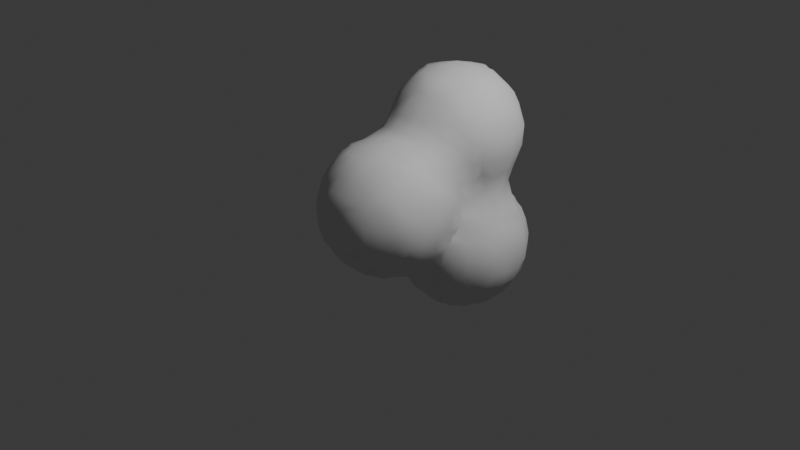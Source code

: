 # Source: SmokeMesh.blend  (saved by Blender 4.0.36; exported with 4.5.12 LTS)
import bpy
from mathutils import Matrix  # noqa: F401  (used for matrix-valued properties, if any)

bpy.ops.wm.read_factory_settings(use_empty=True)
scene = bpy.context.scene
scene.name = 'Scene'

# ---- collections
col_collection = bpy.data.collections.new('Collection'); scene.collection.children.link(col_collection)

# ---- world
world_world = bpy.data.worlds.new('World'); scene.world = world_world
world_world.use_nodes = True; world_world.node_tree.nodes.clear()
_N = world_world.node_tree.nodes; _L = world_world.node_tree.links
n0 = _N.new('ShaderNodeOutputWorld'); n0.name = 'World Output'; n0.location = (300, 300)
n1 = _N.new('ShaderNodeBackground'); n1.name = 'Background'; n1.location = (10, 300)
n1.inputs[0].default_value = (0.05088, 0.05088, 0.05088, 1.0)
_L.new(n1.outputs[0], n0.inputs[0])
n0.is_active_output = True
world_world.color = (0.05088, 0.05088, 0.05088)
world_world.use_sun_shadow = False
world_world.sun_shadow_jitter_overblur = 0.0

# ---- cameras
cam_camera = bpy.data.cameras.new('Camera')
cam_camera.clip_end = 100.0
cam_camera.ortho_scale = 7.314

# ---- lights
light_light = bpy.data.lights.new('Light', 'POINT')
light_light.transmission_factor = 0.0
light_light.use_soft_falloff = False
light_light.energy = 1000.0
light_light.shadow_soft_size = 0.1
light_light.shadow_maximum_resolution = 0.006
light_light.use_absolute_resolution = True

# ---- meshes
me_icosphere_001 = bpy.data.meshes.new('Icosphere.001')
me_icosphere_001.from_pydata([(-0.2084, -1.607, -0.8104), (-0.2378, -1.617, -0.7016), (-0.2543, -1.627, -0.5012), (-0.2304, -1.62, -0.3591), (-0.1002, -1.613, -0.8234), (-0.1002, -1.648, -0.7016), (-0.1002, -1.662, -0.5012), (-0.1002, -1.628, -0.3374), (-0.4017, -0.005531, -1.605), (-0.2303, -0.4263, -1.63), (-0.2662, -0.3007, -1.671), (-0.2057, -0.04072, -1.808), (-0.2988, -0.08995, -1.703), (-0.1002, -0.4688, -1.672), (-0.05753, -0.2636, -1.82), (-0.1147, -0.3185, -1.777), (-0.1147, -0.1046, -1.829), (-0.1912, -0.1744, -1.801), (-0.6118, -1.232, -0.8236), (-0.6345, -1.267, -0.7016), (-0.6397, -1.269, -0.5012), (-0.6187, -1.235, -0.3569), (-0.6304, -1.103, -0.8587), (-0.6849, -1.103, -0.7016), (-0.6987, -1.103, -0.5012), (-0.6428, -1.105, -0.2943), (-0.6132, -1.04, -0.1839), (-0.6367, -0.9021, -0.8698), (-0.6939, -0.9021, -0.7016), (-0.7082, -0.9021, -0.5012), (-0.6482, -0.885, -0.282), (-0.6132, -0.9405, -0.1839), (-0.6201, -0.7446, -0.8384), (-0.641, -0.6873, -0.7111), (-0.6455, -0.6825, -0.4838), (-0.6276, -0.7366, -0.3364), (-0.6111, -0.5866, -0.6506), (-0.6111, -0.5866, -0.539), (-0.6168, -0.2496, -0.2358), (-0.6396, -0.2841, -0.1002), (-0.6337, -0.1002, -0.2771), (-0.6889, -0.1002, -0.1002), (-0.4463, -1.436, -0.856), (-0.4792, -1.471, -0.7016), (-0.4782, -1.477, -0.5012), (-0.4416, -1.44, -0.3007), (-0.4112, -1.41, -0.1925), (-0.4419, -1.259, -1.05), (-0.5109, -1.312, -0.9066), (-0.5794, -1.367, -0.7016), (-0.5785, -1.369, -0.5012), (-0.547, -1.302, -0.2943), (-0.4503, -1.303, -0.1496), (-0.475, -1.103, -1.086), (-0.5753, -1.103, -0.959), (-0.5901, -1.174, -0.2232), (-0.5058, -1.113, -0.09542), (-0.4803, -0.9021, -1.091), (-0.5806, -0.9021, -0.97), (-0.6002, -0.8068, -0.2028), (-0.5358, -0.885, -0.1103), (-0.4583, -0.7016, -1.073), (-0.5647, -0.6873, -0.9039), (-0.5974, -0.611, -0.7842), (-0.6006, -0.603, -0.4054), (-0.5877, -0.6825, -0.282), (-0.5036, -0.7016, -0.1002), (-0.4198, -0.4359, -1.264), (-0.4355, -0.5021, -1.106), (-0.4948, -0.5012, -0.9021), (-0.5536, -0.5124, -0.7111), (-0.563, -0.5124, -0.4838), (-0.5576, -0.5012, -0.3007), (-0.544, -0.5012, -0.1002), (-0.4278, -0.2634, -1.456), (-0.4552, -0.3184, -1.32), (-0.4803, -0.3007, -1.103), (-0.4572, -0.3007, -0.9021), (-0.4588, -0.3007, -0.7016), (-0.4989, -0.3007, -0.5012), (-0.5693, -0.3101, -0.3018), (-0.5945, -0.3844, -0.1002), (-0.4389, -0.0835, -1.515), (-0.5159, -0.1002, -1.303), (-0.5268, -0.1002, -1.103), (-0.4792, -0.1002, -0.9021), (-0.4428, -0.1002, -0.7016), (-0.5099, -0.1002, -0.5012), (-0.5889, -0.1002, -0.3773), (-0.2528, -1.435, -1.034), (-0.2974, -1.502, -0.9001), (-0.3381, -1.571, -0.7016), (-0.3546, -1.577, -0.5012), (-0.2986, -1.545, -0.2956), (-0.3007, -1.449, -0.1496), (-0.218, -1.213, -1.207), (-0.3022, -1.303, -1.109), (-0.3864, -1.393, -0.9897), (-0.3143, -1.317, -0.04365), (-0.2588, -1.103, -1.219), (-0.359, -1.103, -1.186), (-0.3901, -1.186, -0.006972), (-0.2728, -0.9021, -1.223), (-0.373, -0.9021, -1.192), (-0.2637, -0.7016, -1.26), (-0.3639, -0.7016, -1.173), (-0.2715, -0.4696, -1.503), (-0.3238, -0.5184, -1.333), (-0.3822, -0.5696, -1.175), (-0.3722, -0.3184, -1.515), (-0.399, -0.397, -1.397), (-0.392, -0.1392, -1.589), (-0.1002, -1.457, -1.062), (-0.1002, -1.558, -0.9236), (-0.1002, -1.586, -0.2372), (-0.1002, -1.486, -0.1055), (-0.1002, -1.234, -1.215), (-0.1002, -1.334, -1.162), (-0.1002, -1.395, -0.005224), (-0.1002, -1.103, -1.252), (-0.1002, -0.9021, -1.285), (-0.06591, -0.6519, -1.468), (-0.1197, -0.7119, -1.358), (-0.1197, -0.5752, -1.522), (-0.1996, -0.6008, -1.402), (-0.6397, -0.2734, 0.1002), (-0.617, -0.2353, 0.2356), (-0.6957, -0.1002, 0.1002), (-0.6366, -0.09283, 0.3017), (-0.608, -0.02107, 0.4099), (-0.4214, -1.053, 0.01469), (-0.42, -0.9021, 0.01418), (-0.4199, -0.7016, 0.03561), (-0.4811, -0.5131, 0.1061), (-0.4456, -0.4472, 0.3007), (-0.4109, -0.4094, 0.4092), (-0.5862, -0.3736, 0.1002), (-0.5463, -0.3016, 0.3017), (-0.4453, -0.3007, 0.447), (-0.5837, -0.1547, 0.3692), (-0.4956, -0.08781, 0.4988), (-0.4075, -0.0209, 0.6057), (-0.2565, -1.259, 0.02513), (-0.3143, -1.113, 0.04547), (-0.3007, -0.9021, 0.07384), (-0.3091, -0.7048, 0.1348), (-0.2478, -0.6401, 0.2607), (-0.3815, -0.5878, 0.1769), (-0.3091, -0.5557, 0.3168), (-0.3007, -0.4543, 0.4514), (-0.3072, -0.312, 0.5534), (-0.2447, -0.2527, 0.62), (-0.3784, -0.1545, 0.5877), (-0.3072, -0.09273, 0.6305), (-0.1002, -1.295, 0.04285), (-0.1002, -1.103, 0.1095), (-0.1002, -0.9021, 0.1403), (-0.1002, -0.7701, 0.1738), (-0.1002, -0.6699, 0.2899), (-0.1002, -0.5943, 0.3902), (-0.09615, -0.4781, 0.5166), (-0.02661, -0.4053, 0.6049), (-0.1603, -0.3863, 0.5937), (-0.09615, -0.312, 0.6303), (-0.1002, -0.1002, 0.6887), (-0.4017, 0.003149, -1.605), (-0.2057, 0.0242, -1.808), (-0.2952, 0.08049, -1.7), (-0.251, 0.2653, -1.661), (-0.1036, 0.0947, -1.826), (-0.1727, 0.1578, -1.794), (-0.03904, 0.2226, -1.814), (-0.1183, 0.3108, -1.718), (-0.06395, 0.4375, -1.643), (-0.6337, 0.1002, -0.2771), (-0.6889, 0.1002, -0.1002), (-0.6168, 0.2487, -0.2358), (-0.6396, 0.2834, -0.1002), (-0.4337, 0.08208, -1.506), (-0.5064, 0.1002, -1.303), (-0.5168, 0.1002, -1.103), (-0.4524, 0.1164, -0.8852), (-0.4235, 0.1164, -0.6954), (-0.5033, 0.1002, -0.5012), (-0.5889, 0.1002, -0.3773), (-0.4191, 0.2468, -1.442), (-0.4451, 0.283, -1.303), (-0.4484, 0.2797, -1.103), (-0.4235, 0.2424, -0.9408), (-0.402, 0.2024, -0.6244), (-0.4398, 0.2818, -0.4891), (-0.5543, 0.3096, -0.3018), (-0.5927, 0.3836, -0.1002), (-0.4145, 0.4123, -0.4143), (-0.4549, 0.4458, -0.3007), (-0.478, 0.5102, -0.08983), (-0.4073, 0.6062, -0.01608), (-0.3846, 0.1368, -1.575), (-0.3983, 0.194, -0.8071), (-0.3983, 0.194, -0.7581), (-0.3194, 0.3229, -1.521), (-0.3895, 0.3832, -1.303), (-0.3862, 0.38, -1.103), (-0.3626, 0.3058, -0.8852), (-0.3351, 0.2818, -0.6954), (-0.3376, 0.336, -0.548), (-0.2542, 0.4398, -1.468), (-0.2892, 0.4749, -1.303), (-0.2859, 0.4794, -1.103), (-0.2548, 0.4477, -0.9021), (-0.2204, 0.4156, -0.7016), (-0.2827, 0.4415, -0.4891), (-0.3023, 0.5495, -0.3074), (-0.3702, 0.583, -0.1497), (-0.2365, 0.6188, -0.2451), (-0.3023, 0.6317, -0.08983), (-0.1976, 0.399, -1.601), (-0.1055, 0.5055, -1.509), (-0.1466, 0.5751, -1.303), (-0.1592, 0.5796, -1.103), (-0.09827, 0.5498, -0.8999), (-0.1002, 0.4672, -0.7016), (-0.1002, 0.5017, -0.5012), (-0.1002, 0.5879, -0.377), (-0.01336, 0.607, -1.417), (-0.04633, 0.618, -1.303), (-0.05892, 0.6247, -1.103), (-0.03014, 0.616, -0.9652), (-0.1002, 0.6337, -0.2767), (-0.1002, 0.6902, -0.1002), (-0.6957, 0.1002, 0.1002), (-0.6366, 0.09283, 0.3017), (-0.608, 0.02107, 0.4099), (-0.6397, 0.2734, 0.1002), (-0.617, 0.2353, 0.2356), (-0.5837, 0.1547, 0.3692), (-0.4956, 0.08781, 0.4988), (-0.4075, 0.0209, 0.6057), (-0.5862, 0.3736, 0.1002), (-0.5463, 0.3016, 0.3017), (-0.4453, 0.3007, 0.447), (-0.4727, 0.5103, 0.08999), (-0.4456, 0.4437, 0.3007), (-0.4109, 0.4094, 0.4092), (-0.4073, 0.6062, 0.01634), (-0.3784, 0.1545, 0.5877), (-0.3072, 0.09273, 0.6305), (-0.3072, 0.312, 0.5534), (-0.2447, 0.2527, 0.62), (-0.3758, 0.5832, 0.15), (-0.3057, 0.553, 0.3168), (-0.3007, 0.4543, 0.4514), (-0.3057, 0.6363, 0.08999), (-0.2422, 0.6264, 0.2607), (-0.1002, 0.1002, 0.6887), (-0.1603, 0.3863, 0.5937), (-0.09615, 0.312, 0.6303), (-0.1002, 0.5943, 0.3887), (-0.09615, 0.4781, 0.5166), (-0.02661, 0.4053, 0.6049), (-0.1002, 0.6959, 0.1002), (-0.1002, 0.6394, 0.2884), (0.1002, -1.617, -0.832), (0.1002, -1.653, -0.7016), (0.1002, -1.655, -0.5012), (0.1002, -1.62, -0.3532), (0.2151, -1.612, -0.8219), (0.2453, -1.622, -0.7016), (0.2435, -1.62, -0.5012), (0.2128, -1.609, -0.3801), (0.1528, -0.6047, -1.608), (0.1529, -0.4043, -1.806), (0.08603, -0.502, -1.705), (0.09175, -0.3185, -1.829), (0.01928, -0.3972, -1.803), (0.1002, -0.1002, -1.876), (0.2326, -0.6047, -1.608), (0.2171, -0.4043, -1.806), (0.2917, -0.5005, -1.701), (0.2906, -0.308, -1.828), (0.3508, -0.3796, -1.794), (0.3007, -0.1002, -1.871), (0.5012, -0.4527, -1.651), (0.4323, -0.246, -1.819), (0.4999, -0.308, -1.748), (0.4615, -0.1002, -1.827), (0.5617, -0.1002, -1.781), (0.6079, -0.4079, -1.61), (0.6359, -0.3007, -1.641), (0.6721, -0.1002, -1.68), (0.1002, -1.461, -1.064), (0.1002, -1.561, -0.9322), (0.1002, -1.583, -0.253), (0.1002, -1.483, -0.1137), (0.1002, -1.235, -1.215), (0.1002, -1.335, -1.165), (0.1002, -1.386, -0.01346), (0.1002, -1.103, -1.25), (0.1002, -0.9021, -1.315), (0.09167, -0.6669, -1.522), (0.1002, -0.7811, -1.38), (0.01914, -0.5998, -1.601), (0.2467, -1.44, -1.038), (0.2978, -1.503, -0.9018), (0.3455, -1.568, -0.7016), (0.3437, -1.574, -0.5012), (0.288, -1.539, -0.3082), (0.3007, -1.445, -0.1586), (0.2117, -1.215, -1.207), (0.296, -1.299, -1.104), (0.3804, -1.383, -0.9817), (0.3162, -1.309, -0.04939), (0.2427, -1.103, -1.217), (0.343, -1.103, -1.172), (0.3934, -1.184, -0.004476), (0.3077, -0.9047, -1.254), (0.3792, -0.9733, -1.194), (0.2999, -0.6569, -1.519), (0.3007, -0.7685, -1.356), (0.3663, -0.5966, -1.597), (0.4333, -1.433, -0.848), (0.4625, -1.467, -0.7016), (0.4774, -1.474, -0.5012), (0.4459, -1.436, -0.3007), (0.4085, -1.409, -0.1936), (0.4332, -1.249, -1.037), (0.5001, -1.298, -0.8969), (0.5627, -1.343, -0.7016), (0.5776, -1.364, -0.5012), (0.5473, -1.306, -0.3021), (0.4444, -1.303, -0.1486), (0.469, -1.103, -1.072), (0.5693, -1.103, -0.9497), (0.585, -1.147, -0.2362), (0.498, -1.099, -0.1005), (0.4121, -0.8397, -1.22), (0.4698, -0.9047, -1.117), (0.5788, -0.9021, -0.9561), (0.5939, -0.8475, -0.2162), (0.5237, -0.9095, -0.1179), (0.4479, -0.6351, -1.463), (0.4968, -0.6862, -1.282), (0.5432, -0.7289, -1.103), (0.5795, -0.7691, -0.9543), (0.597, -0.6285, -0.8154), (0.597, -0.6285, -0.7562), (0.601, -0.6025, -0.4101), (0.5806, -0.6822, -0.2901), (0.492, -0.7016, -0.1002), (0.5093, -0.554, -1.519), (0.5816, -0.587, -1.345), (0.597, -0.5884, -0.8154), (0.597, -0.5884, -0.7562), (0.5844, -0.4593, -0.6305), (0.5728, -0.5161, -0.4866), (0.5502, -0.5012, -0.3007), (0.5359, -0.5012, -0.1002), (0.5844, -0.3471, -0.6305), (0.5656, -0.2884, -0.5107), (0.5692, -0.3049, -0.3048), (0.5908, -0.3778, -0.1002), (0.589, -0.1652, -0.4502), (0.589, -0.1652, -0.3743), (0.6063, -1.213, -0.8121), (0.6253, -1.243, -0.7016), (0.6308, -1.264, -0.5012), (0.6136, -1.241, -0.3698), (0.6248, -1.103, -0.8494), (0.6725, -1.103, -0.7016), (0.6778, -1.103, -0.5012), (0.6263, -1.089, -0.3021), (0.6046, -1.014, -0.1965), (0.6266, -0.9021, -0.8558), (0.6799, -0.9021, -0.7016), (0.6893, -0.9021, -0.5012), (0.631, -0.9095, -0.2901), (0.6046, -0.9812, -0.1965), (0.6037, -0.6037, -1.211), (0.6167, -0.6287, -1.103), (0.6141, -0.6988, -0.8848), (0.6278, -0.6978, -0.6943), (0.6355, -0.6822, -0.4866), (0.6215, -0.7361, -0.3498), (0.6434, -0.4455, -1.503), (0.6698, -0.5126, -1.288), (0.7064, -0.5012, -1.103), (0.6603, -0.5134, -0.8902), (0.6139, -0.5238, -0.6934), (0.6036, -0.5929, -0.5438), (0.7389, -0.2947, -1.495), (0.7855, -0.3626, -1.303), (0.7913, -0.3753, -1.103), (0.7595, -0.3049, -0.9034), (0.647, -0.2884, -0.699), (0.6049, -0.2134, -0.5839), (0.6161, -0.2409, -0.2407), (0.6391, -0.2776, -0.1002), (0.7723, -0.1002, -1.551), (0.7842, -0.1002, -0.8388), (0.6967, -0.1002, -0.7016), (0.6167, -0.09911, -0.5107), (0.6373, -0.09911, -0.3048), (0.6951, -0.1002, -0.1002), (0.8103, -0.2239, -1.422), (0.8292, -0.2623, -1.303), (0.8321, -0.2751, -1.103), (0.8142, -0.2409, -0.971), (0.8238, -0.1002, -1.451), (0.8667, -0.1002, -1.303), (0.8681, -0.1002, -1.103), (0.8252, -0.1002, -0.939), (0.1002, -1.285, 0.04139), (0.1002, -1.103, 0.1077), (0.1002, -0.9021, 0.1371), (0.1002, -0.7652, 0.171), (0.1002, -0.665, 0.2787), (0.1002, -0.5879, 0.3789), (0.09095, -0.473, 0.5131), (0.01794, -0.4053, 0.6049), (0.1516, -0.3768, 0.5879), (0.09095, -0.3063, 0.6291), (0.1002, -0.1002, 0.6891), (0.2597, -1.246, 0.02318), (0.3162, -1.112, 0.0406), (0.3007, -0.9021, 0.06433), (0.3065, -0.7009, 0.1308), (0.2435, -0.6336, 0.2457), (0.3771, -0.5877, 0.1767), (0.3065, -0.5524, 0.3078), (0.3007, -0.4501, 0.4501), (0.3105, -0.3063, 0.5555), (0.2503, -0.2432, 0.6181), (0.3839, -0.165, 0.593), (0.3105, -0.09902, 0.6315), (0.411, -1.051, 0.009018), (0.4097, -0.9021, 0.007834), (0.4173, -0.7016, 0.03333), (0.4863, -0.513, 0.106), (0.4549, -0.4493, 0.3007), (0.4145, -0.4123, 0.4131), (0.5927, -0.3836, 0.1002), (0.5543, -0.3096, 0.3018), (0.4487, -0.3007, 0.4539), (0.5889, -0.1002, 0.3773), (0.475, -0.09902, 0.5162), (0.4074, -0.0314, 0.6068), (0.6396, -0.2834, 0.1002), (0.6168, -0.2487, 0.2358), (0.6889, -0.1002, 0.1002), (0.6337, -0.1002, 0.2771), (0.1002, 0.1002, -1.866), (0.1002, 0.2459, -1.822), (0.1002, 0.3461, -1.771), (0.1002, 0.4607, -1.671), (0.3007, 0.1002, -1.859), (0.3007, 0.2413, -1.82), (0.3007, 0.3415, -1.767), (0.3007, 0.4593, -1.667), (0.449, 0.1002, -1.821), (0.5492, 0.1002, -1.771), (0.4156, 0.2164, -1.811), (0.4968, 0.2966, -1.702), (0.4443, 0.4356, -1.637), (0.6638, 0.1002, -1.671), (0.6299, 0.2433, -1.634), (0.1002, 0.561, -1.531), (0.1002, 0.5798, -0.8468), (0.1002, 0.4957, -0.7016), (0.1002, 0.5092, -0.5012), (0.1002, 0.5934, -0.3887), (0.1002, 0.6132, -1.43), (0.1002, 0.6493, -1.303), (0.1002, 0.659, -1.103), (0.1002, 0.6228, -0.9471), (0.1002, 0.6394, -0.2884), (0.1002, 0.6959, -0.1002), (0.3543, 0.3901, -0.6161), (0.3543, 0.3901, -0.5697), (0.3007, 0.5596, -1.531), (0.3007, 0.5722, -0.8698), (0.2928, 0.4606, -0.6904), (0.2928, 0.4481, -0.5022), (0.3057, 0.5547, -0.3168), (0.3758, 0.5832, -0.15), (0.3007, 0.6134, -1.431), (0.3007, 0.6468, -1.303), (0.3007, 0.6467, -1.103), (0.3007, 0.6133, -0.97), (0.2422, 0.6264, -0.2607), (0.3057, 0.6363, -0.08999), (0.5923, 0.1776, -0.6124), (0.5847, 0.1568, -0.5012), (0.5883, 0.1652, -0.3754), (0.578, 0.3769, -1.579), (0.5987, 0.3986, -0.8049), (0.5287, 0.3275, -0.6811), (0.4764, 0.3142, -0.5022), (0.5517, 0.3016, -0.3055), (0.5862, 0.3736, -0.1002), (0.4942, 0.4978, -1.498), (0.5348, 0.5582, -1.303), (0.5306, 0.5624, -1.103), (0.5018, 0.5042, -0.9003), (0.4651, 0.4427, -0.7498), (0.4153, 0.4134, -0.4361), (0.449, 0.4467, -0.3007), (0.4727, 0.5103, -0.08999), (0.4105, 0.6074, -1.417), (0.4346, 0.6155, -1.303), (0.4304, 0.6124, -1.103), (0.4049, 0.6033, -0.9958), (0.4073, 0.6062, -0.01634), (0.7712, 0.1188, -1.511), (0.8011, 0.1981, -1.401), (0.7776, 0.1002, -0.8544), (0.6702, 0.1065, -0.6882), (0.6178, 0.0566, -0.5012), (0.6377, 0.09912, -0.3055), (0.6957, 0.1002, -0.1002), (0.6741, 0.3063, -1.509), (0.763, 0.3005, -1.322), (0.7645, 0.3353, -1.103), (0.7091, 0.306, -0.8984), (0.6423, 0.265, -0.746), (0.617, 0.2353, -0.2418), (0.6397, 0.2734, -0.1002), (0.628, 0.4263, -1.445), (0.6536, 0.4579, -1.303), (0.6642, 0.4622, -1.103), (0.6422, 0.432, -0.9385), (0.8227, 0.06444, -1.449), (0.8443, 0.1188, -1.322), (0.8564, 0.1002, -1.103), (0.819, 0.1002, -0.9546), (0.8225, 0.2336, -1.267), (0.8204, 0.2351, -1.103), (0.8059, 0.2134, -0.9919), (0.1002, 0.1002, 0.6891), (0.1516, 0.3768, 0.5879), (0.09095, 0.3063, 0.6291), (0.1002, 0.5879, 0.377), (0.09095, 0.473, 0.5131), (0.01794, 0.4053, 0.6049), (0.1002, 0.6902, 0.1002), (0.1002, 0.6337, 0.2767), (0.3839, 0.165, 0.593), (0.3105, 0.09902, 0.6315), (0.3105, 0.3063, 0.5555), (0.2503, 0.2432, 0.6181), (0.3702, 0.583, 0.1497), (0.3023, 0.5495, 0.3074), (0.3007, 0.4501, 0.4501), (0.3023, 0.6317, 0.08983), (0.2365, 0.6188, 0.2451), (0.5889, 0.1002, 0.3773), (0.475, 0.09902, 0.5162), (0.4074, 0.0314, 0.6068), (0.5927, 0.3836, 0.1002), (0.5543, 0.3096, 0.3018), (0.4487, 0.3007, 0.4539), (0.478, 0.5102, 0.08983), (0.4549, 0.4458, 0.3007), (0.4145, 0.4123, 0.4131), (0.4073, 0.6062, 0.01608), (0.6889, 0.1002, 0.1002), (0.6337, 0.1002, 0.2771), (0.6396, 0.2834, 0.1002), (0.6168, 0.2487, 0.2358)], [], [(5, 1, 0, 4), (6, 2, 1, 5), (7, 3, 2, 6), (10, 15, 13, 9), (17, 16, 14, 15), (17, 12, 11, 16), (12, 17, 15, 10), (23, 22, 18, 19), (24, 23, 19, 20), (25, 24, 20, 21), (28, 27, 22, 23), (29, 28, 23, 24), (30, 29, 24, 25), (31, 30, 25, 26), (33, 32, 27, 28), (34, 33, 28, 29), (35, 34, 29, 30), (37, 36, 33, 34), (41, 40, 38, 39), (49, 48, 42, 43), (49, 19, 18, 48), (50, 49, 43, 44), (50, 20, 19, 49), (51, 50, 44, 45), (51, 21, 20, 50), (52, 51, 45, 46), (54, 53, 47, 48), (22, 54, 48, 18), (55, 25, 21, 51), (56, 55, 51, 52), (56, 26, 25, 55), (58, 57, 53, 54), (27, 58, 54, 22), (31, 60, 59, 30), (60, 31, 26, 56), (62, 61, 57, 58), (32, 62, 58, 27), (33, 63, 62, 32), (35, 65, 64, 34), (65, 35, 30, 59), (66, 65, 59, 60), (69, 68, 61, 62), (70, 69, 62, 63), (36, 70, 63, 33), (37, 71, 70, 36), (71, 37, 34, 64), (72, 71, 64, 65), (73, 72, 65, 66), (76, 75, 67, 68), (77, 76, 68, 69), (78, 77, 69, 70), (79, 78, 70, 71), (80, 79, 71, 72), (81, 80, 72, 73), (81, 39, 38, 80), (83, 82, 74, 75), (84, 83, 75, 76), (85, 84, 76, 77), (86, 85, 77, 78), (87, 86, 78, 79), (88, 87, 79, 80), (40, 88, 80, 38), (91, 90, 0, 1), (91, 43, 42, 90), (92, 91, 1, 2), (92, 44, 43, 91), (93, 92, 2, 3), (93, 45, 44, 92), (94, 46, 45, 93), (97, 96, 89, 90), (97, 48, 47, 96), (48, 97, 90, 42), (98, 52, 46, 94), (100, 99, 95, 96), (53, 100, 96, 47), (101, 56, 52, 98), (103, 102, 99, 100), (57, 103, 100, 53), (105, 104, 102, 103), (61, 105, 103, 57), (108, 107, 104, 105), (108, 68, 67, 107), (68, 108, 105, 61), (109, 10, 9, 106), (110, 109, 106, 107), (110, 75, 74, 109), (75, 110, 107, 67), (111, 12, 10, 109), (111, 82, 8, 12), (82, 111, 109, 74), (113, 90, 89, 112), (90, 113, 4, 0), (114, 93, 3, 7), (115, 94, 93, 114), (117, 96, 95, 116), (96, 117, 112, 89), (118, 98, 94, 115), (99, 119, 116, 95), (102, 120, 119, 99), (104, 122, 120, 102), (123, 106, 9, 13), (124, 123, 121, 122), (124, 107, 106, 123), (107, 124, 122, 104), (127, 41, 39, 125), (128, 127, 125, 126), (131, 60, 56, 130), (132, 66, 60, 131), (133, 73, 66, 132), (136, 81, 73, 133), (136, 125, 39, 81), (137, 136, 133, 134), (137, 126, 125, 136), (138, 137, 134, 135), (139, 128, 126, 137), (140, 139, 137, 138), (140, 129, 128, 139), (143, 101, 98, 142), (143, 130, 56, 101), (144, 131, 130, 143), (145, 132, 131, 144), (147, 133, 132, 145), (148, 147, 145, 146), (148, 134, 133, 147), (149, 135, 134, 148), (150, 138, 135, 149), (152, 140, 138, 150), (153, 152, 150, 151), (153, 141, 140, 152), (154, 142, 98, 118), (155, 143, 142, 154), (156, 144, 143, 155), (157, 145, 144, 156), (158, 146, 145, 157), (159, 148, 146, 158), (160, 149, 148, 159), (162, 150, 149, 160), (163, 162, 160, 161), (163, 151, 150, 162), (164, 153, 151, 163), (167, 166, 11, 12), (165, 167, 12, 8), (166, 169, 16, 11), (167, 170, 169, 166), (172, 171, 169, 170), (168, 172, 170, 167), (175, 174, 40, 41), (177, 176, 174, 175), (178, 165, 8, 82), (179, 178, 82, 83), (180, 179, 83, 84), (181, 180, 84, 85), (182, 181, 85, 86), (183, 182, 86, 87), (184, 183, 87, 88), (174, 184, 88, 40), (186, 185, 178, 179), (187, 186, 179, 180), (188, 187, 180, 181), (190, 189, 182, 183), (191, 190, 183, 184), (176, 191, 184, 174), (177, 192, 191, 176), (194, 193, 190, 191), (195, 194, 191, 192), (178, 197, 167, 165), (182, 199, 198, 181), (200, 168, 167, 197), (185, 200, 197, 178), (186, 201, 200, 185), (187, 202, 201, 186), (188, 203, 202, 187), (203, 188, 181, 198), (204, 203, 198, 199), (189, 204, 199, 182), (190, 205, 204, 189), (207, 206, 200, 201), (208, 207, 201, 202), (209, 208, 202, 203), (210, 209, 203, 204), (211, 210, 204, 205), (193, 211, 205, 190), (194, 212, 211, 193), (195, 213, 212, 194), (215, 214, 212, 213), (196, 215, 213, 195), (200, 216, 172, 168), (217, 173, 172, 216), (206, 217, 216, 200), (207, 218, 217, 206), (208, 219, 218, 207), (209, 220, 219, 208), (210, 221, 220, 209), (211, 222, 221, 210), (212, 223, 222, 211), (225, 224, 217, 218), (226, 225, 218, 219), (227, 226, 219, 220), (214, 228, 223, 212), (215, 229, 228, 214), (230, 175, 41, 127), (231, 230, 127, 128), (232, 231, 128, 129), (233, 177, 175, 230), (234, 233, 230, 231), (232, 236, 235, 231), (236, 232, 129, 140), (237, 236, 140, 141), (233, 238, 192, 177), (234, 239, 238, 233), (239, 234, 231, 235), (240, 239, 235, 236), (241, 195, 192, 238), (242, 241, 238, 239), (243, 242, 239, 240), (244, 196, 195, 241), (237, 246, 245, 236), (246, 237, 141, 153), (247, 240, 236, 245), (248, 247, 245, 246), (242, 250, 249, 241), (243, 251, 250, 242), (251, 243, 240, 247), (244, 252, 215, 196), (252, 244, 241, 249), (253, 252, 249, 250), (254, 246, 153, 164), (248, 256, 255, 247), (256, 248, 246, 254), (251, 258, 257, 250), (258, 251, 247, 255), (259, 258, 255, 256), (252, 260, 229, 215), (253, 261, 260, 252), (261, 253, 250, 257), (263, 5, 4, 262), (264, 6, 5, 263), (265, 7, 6, 264), (267, 263, 262, 266), (268, 264, 263, 267), (269, 265, 264, 268), (274, 273, 271, 272), (274, 15, 14, 273), (15, 274, 272, 13), (16, 275, 273, 14), (278, 272, 271, 277), (272, 278, 276, 270), (273, 279, 277, 271), (279, 280, 278, 277), (275, 281, 279, 273), (284, 280, 279, 283), (280, 284, 282, 278), (281, 285, 283, 279), (285, 286, 284, 283), (284, 288, 287, 282), (286, 289, 288, 284), (291, 113, 112, 290), (113, 291, 262, 4), (292, 114, 7, 265), (293, 115, 114, 292), (295, 117, 116, 294), (117, 295, 290, 112), (296, 118, 115, 293), (119, 297, 294, 116), (120, 298, 297, 119), (300, 122, 121, 299), (122, 300, 298, 120), (301, 272, 270, 299), (301, 123, 13, 272), (123, 301, 299, 121), (303, 291, 290, 302), (291, 303, 266, 262), (303, 304, 267, 266), (304, 305, 268, 267), (305, 306, 269, 268), (306, 292, 265, 269), (307, 293, 292, 306), (309, 295, 294, 308), (295, 309, 302, 290), (309, 310, 303, 302), (311, 296, 293, 307), (297, 312, 308, 294), (312, 313, 309, 308), (298, 315, 312, 297), (315, 316, 313, 312), (317, 299, 270, 276), (318, 300, 299, 317), (300, 318, 315, 298), (278, 319, 317, 276), (321, 304, 303, 320), (322, 305, 304, 321), (323, 306, 305, 322), (324, 307, 306, 323), (326, 310, 309, 325), (310, 326, 320, 303), (326, 327, 321, 320), (327, 328, 322, 321), (328, 329, 323, 322), (329, 330, 324, 323), (330, 311, 307, 324), (313, 331, 325, 309), (331, 332, 326, 325), (333, 334, 330, 329), (334, 314, 311, 330), (336, 316, 315, 335), (316, 336, 331, 313), (336, 337, 332, 331), (341, 318, 317, 340), (318, 341, 335, 315), (341, 342, 336, 335), (342, 343, 337, 336), (347, 348, 339, 338), (349, 319, 278, 282), (319, 349, 340, 317), (349, 350, 341, 340), (351, 352, 345, 344), (354, 355, 347, 346), (355, 356, 348, 347), (357, 358, 354, 353), (358, 359, 355, 354), (359, 360, 356, 355), (361, 362, 359, 358), (364, 327, 326, 363), (365, 328, 327, 364), (366, 329, 328, 365), (332, 367, 363, 326), (367, 368, 364, 363), (368, 369, 365, 364), (369, 370, 366, 365), (370, 333, 329, 366), (371, 334, 333, 370), (337, 372, 367, 332), (372, 373, 368, 367), (373, 374, 369, 368), (374, 375, 370, 369), (375, 376, 371, 370), (339, 376, 375, 338), (376, 339, 334, 371), (378, 342, 341, 377), (379, 343, 342, 378), (343, 379, 372, 337), (379, 380, 373, 372), (345, 380, 379, 344), (380, 381, 374, 373), (381, 382, 375, 374), (347, 382, 381, 346), (382, 347, 338, 375), (383, 349, 282, 287), (384, 350, 349, 383), (350, 384, 377, 341), (384, 385, 378, 377), (385, 386, 379, 378), (386, 351, 344, 379), (387, 352, 351, 386), (352, 387, 380, 345), (387, 388, 381, 380), (354, 388, 387, 353), (388, 354, 346, 381), (288, 389, 383, 287), (389, 390, 384, 383), (390, 391, 385, 384), (391, 392, 386, 385), (392, 393, 387, 386), (393, 357, 353, 387), (394, 358, 357, 393), (396, 360, 359, 395), (289, 397, 389, 288), (398, 399, 393, 392), (399, 400, 394, 393), (400, 361, 358, 394), (401, 362, 361, 400), (362, 401, 395, 359), (401, 402, 396, 395), (404, 390, 389, 403), (405, 391, 390, 404), (406, 392, 391, 405), (397, 407, 403, 389), (407, 408, 404, 403), (408, 409, 405, 404), (409, 410, 406, 405), (410, 398, 392, 406), (411, 154, 118, 296), (412, 155, 154, 411), (413, 156, 155, 412), (414, 157, 156, 413), (415, 158, 157, 414), (416, 159, 158, 415), (417, 160, 159, 416), (418, 161, 160, 417), (419, 420, 418, 417), (420, 163, 161, 418), (421, 164, 163, 420), (422, 411, 296, 311), (314, 423, 422, 311), (423, 412, 411, 422), (424, 413, 412, 423), (425, 414, 413, 424), (426, 415, 414, 425), (427, 428, 426, 425), (428, 416, 415, 426), (429, 417, 416, 428), (430, 419, 417, 429), (431, 420, 419, 430), (432, 433, 431, 430), (433, 421, 420, 431), (434, 423, 314, 334), (339, 435, 434, 334), (435, 424, 423, 434), (348, 436, 435, 339), (436, 425, 424, 435), (356, 437, 436, 348), (437, 427, 425, 436), (438, 428, 427, 437), (439, 429, 428, 438), (360, 440, 437, 356), (440, 441, 438, 437), (441, 442, 439, 438), (442, 430, 429, 439), (443, 444, 442, 441), (444, 432, 430, 442), (445, 433, 432, 444), (446, 440, 360, 396), (447, 441, 440, 446), (402, 448, 446, 396), (448, 449, 447, 446), (449, 443, 441, 447), (169, 450, 275, 16), (171, 451, 450, 169), (172, 452, 451, 171), (173, 453, 452, 172), (450, 454, 281, 275), (451, 455, 454, 450), (452, 456, 455, 451), (453, 457, 456, 452), (454, 458, 285, 281), (458, 459, 286, 285), (455, 460, 458, 454), (460, 461, 459, 458), (456, 461, 460, 455), (457, 462, 461, 456), (459, 463, 289, 286), (461, 464, 463, 459), (217, 465, 453, 173), (221, 467, 466, 220), (222, 468, 467, 221), (223, 469, 468, 222), (224, 470, 465, 217), (225, 471, 470, 224), (226, 472, 471, 225), (227, 473, 472, 226), (473, 227, 220, 466), (228, 474, 469, 223), (229, 475, 474, 228), (465, 478, 457, 453), (467, 480, 479, 466), (480, 481, 477, 476), (468, 481, 480, 467), (469, 482, 481, 468), (470, 484, 478, 465), (471, 485, 484, 470), (472, 486, 485, 471), (473, 487, 486, 472), (487, 473, 466, 479), (474, 488, 482, 469), (488, 489, 483, 482), (475, 489, 488, 474), (495, 496, 491, 490), (477, 496, 495, 476), (496, 497, 492, 491), (462, 499, 493, 461), (478, 499, 462, 457), (502, 503, 495, 494), (480, 503, 502, 479), (503, 480, 476, 495), (481, 504, 496, 477), (504, 505, 497, 496), (482, 505, 504, 481), (505, 506, 498, 497), (483, 506, 505, 482), (484, 507, 499, 478), (507, 508, 500, 499), (485, 508, 507, 484), (508, 509, 501, 500), (486, 509, 508, 485), (509, 510, 502, 501), (487, 510, 509, 486), (510, 487, 479, 502), (489, 511, 506, 483), (463, 512, 397, 289), (514, 515, 399, 398), (515, 516, 400, 399), (491, 516, 515, 490), (516, 517, 401, 400), (492, 517, 516, 491), (517, 518, 402, 401), (464, 519, 512, 463), (493, 519, 464, 461), (519, 520, 513, 512), (522, 523, 515, 514), (495, 523, 522, 494), (523, 495, 490, 515), (497, 524, 517, 492), (524, 525, 518, 517), (498, 525, 524, 497), (499, 526, 519, 493), (526, 527, 520, 519), (500, 527, 526, 499), (527, 528, 521, 520), (501, 528, 527, 500), (528, 529, 522, 521), (502, 529, 528, 501), (529, 502, 494, 522), (512, 530, 407, 397), (530, 531, 408, 407), (513, 531, 530, 512), (531, 532, 409, 408), (532, 533, 410, 409), (533, 514, 398, 410), (520, 534, 531, 513), (534, 535, 532, 531), (521, 535, 534, 520), (535, 536, 533, 532), (522, 536, 535, 521), (536, 522, 514, 533), (537, 254, 164, 421), (539, 256, 254, 537), (258, 541, 540, 257), (541, 542, 539, 538), (259, 542, 541, 258), (542, 259, 256, 539), (260, 543, 475, 229), (261, 544, 543, 260), (544, 261, 257, 540), (546, 537, 421, 433), (547, 548, 546, 545), (539, 548, 547, 538), (548, 539, 537, 546), (541, 551, 550, 540), (551, 541, 538, 547), (543, 552, 489, 475), (552, 553, 550, 549), (544, 553, 552, 543), (553, 544, 540, 550), (554, 555, 444, 443), (555, 556, 445, 444), (546, 556, 555, 545), (556, 546, 433, 445), (558, 559, 555, 554), (559, 547, 545, 555), (506, 560, 557, 498), (560, 561, 558, 557), (550, 561, 560, 549), (561, 562, 559, 558), (551, 562, 561, 550), (562, 551, 547, 559), (511, 563, 560, 506), (552, 563, 511, 489), (563, 552, 549, 560), (518, 564, 448, 402), (564, 565, 449, 448), (565, 554, 443, 449), (525, 566, 564, 518), (557, 566, 525, 498), (566, 567, 565, 564), (558, 567, 566, 557), (567, 558, 554, 565)])
me_icosphere_001.polygons.foreach_set('use_smooth', [True] * 566)
_uv = me_icosphere_001.uv_layers.new(name='UVMap')
_uv.uv.foreach_set('vector', [0.3354, 0.3549, 0.3203, 0.3683, 0.3176, 0.3418, 0.3289, 0.3278, 0.3442, 0.3987, 0.3281, 0.4132, 0.3203, 0.3683, 0.3354, 0.3549, 0.3504, 0.4359, 0.3364, 0.4421, 0.3281, 0.4132, 0.3442, 0.3987, 0.06148, 0.2312, 0.04339, 0.1918, 0.07142, 0.1658, 0.07989, 0.2056, 0.03359, 0.2304, 0.01619, 0.2293, 0.02697, 0.1903, 0.04339, 0.1918, 0.03359, 0.2304, 0.0372, 0.2716, 0.02092, 0.2564, 0.01619, 0.2293, 0.0372, 0.2716, 0.03359, 0.2304, 0.04339, 0.1918, 0.06148, 0.2312, 0.2486, 0.4424, 0.2423, 0.3955, 0.2571, 0.395, 0.2653, 0.4247, 0.2604, 0.4949, 0.2486, 0.4424, 0.2653, 0.4247, 0.2769, 0.4725, 0.2788, 0.5421, 0.2604, 0.4949, 0.2769, 0.4725, 0.2852, 0.5083, 0.2285, 0.4627, 0.2199, 0.4067, 0.2423, 0.3955, 0.2486, 0.4424, 0.2421, 0.5217, 0.2285, 0.4627, 0.2486, 0.4424, 0.2604, 0.4949, 0.2624, 0.5826, 0.2421, 0.5217, 0.2604, 0.4949, 0.2788, 0.5421, 0.2779, 0.5962, 0.2624, 0.5826, 0.2788, 0.5421, 0.2848, 0.5777, 0.2043, 0.4802, 0.203, 0.4277, 0.2199, 0.4067, 0.2285, 0.4627, 0.2232, 0.5603, 0.2043, 0.4802, 0.2285, 0.4627, 0.2421, 0.5217, 0.2448, 0.5966, 0.2232, 0.5603, 0.2421, 0.5217, 0.2624, 0.5826, 0.2064, 0.5579, 0.1958, 0.515, 0.2043, 0.4802, 0.2232, 0.5603, 0.1513, 0.7878, 0.1328, 0.7462, 0.1726, 0.7414, 0.1952, 0.7689, 0.2765, 0.4128, 0.2665, 0.3591, 0.2836, 0.3599, 0.2911, 0.3972, 0.2765, 0.4128, 0.2653, 0.4247, 0.2571, 0.395, 0.2665, 0.3591, 0.2879, 0.4583, 0.2765, 0.4128, 0.2911, 0.3972, 0.302, 0.4413, 0.2879, 0.4583, 0.2769, 0.4725, 0.2653, 0.4247, 0.2765, 0.4128, 0.2989, 0.5096, 0.2879, 0.4583, 0.302, 0.4413, 0.3141, 0.4856, 0.2989, 0.5096, 0.2852, 0.5083, 0.2769, 0.4725, 0.2879, 0.4583, 0.3164, 0.5354, 0.2989, 0.5096, 0.3141, 0.4856, 0.3215, 0.5101, 0.2395, 0.3622, 0.2381, 0.3142, 0.2589, 0.3168, 0.2665, 0.3591, 0.2423, 0.3955, 0.2395, 0.3622, 0.2665, 0.3591, 0.2571, 0.395, 0.2924, 0.5458, 0.2788, 0.5421, 0.2852, 0.5083, 0.2989, 0.5096, 0.3061, 0.5804, 0.2924, 0.5458, 0.2989, 0.5096, 0.3164, 0.5354, 0.3061, 0.5804, 0.2848, 0.5777, 0.2788, 0.5421, 0.2924, 0.5458, 0.2158, 0.3692, 0.2124, 0.3166, 0.2381, 0.3142, 0.2395, 0.3622, 0.2199, 0.4067, 0.2158, 0.3692, 0.2395, 0.3622, 0.2423, 0.3955, 0.2779, 0.5962, 0.2885, 0.6243, 0.2667, 0.6193, 0.2624, 0.5826, 0.2885, 0.6243, 0.2779, 0.5962, 0.2848, 0.5777, 0.3061, 0.5804, 0.1917, 0.4022, 0.1835, 0.3245, 0.2124, 0.3166, 0.2158, 0.3692, 0.203, 0.4277, 0.1917, 0.4022, 0.2158, 0.3692, 0.2199, 0.4067, 0.2043, 0.4802, 0.1884, 0.4591, 0.1917, 0.4022, 0.203, 0.4277, 0.2448, 0.5966, 0.2475, 0.6258, 0.2229, 0.6037, 0.2232, 0.5603, 0.2475, 0.6258, 0.2448, 0.5966, 0.2624, 0.5826, 0.2667, 0.6193, 0.2783, 0.6738, 0.2475, 0.6258, 0.2667, 0.6193, 0.2885, 0.6243, 0.1605, 0.4106, 0.1424, 0.3288, 0.1835, 0.3245, 0.1917, 0.4022, 0.1796, 0.4973, 0.1605, 0.4106, 0.1917, 0.4022, 0.1884, 0.4591, 0.1958, 0.515, 0.1796, 0.4973, 0.1884, 0.4591, 0.2043, 0.4802, 0.2064, 0.5579, 0.2025, 0.5951, 0.1796, 0.4973, 0.1958, 0.515, 0.2025, 0.5951, 0.2064, 0.5579, 0.2232, 0.5603, 0.2229, 0.6037, 0.2216, 0.6686, 0.2025, 0.5951, 0.2229, 0.6037, 0.2475, 0.6258, 0.247, 0.7295, 0.2216, 0.6686, 0.2475, 0.6258, 0.2783, 0.6738, 0.1052, 0.3753, 0.0949, 0.3159, 0.1168, 0.2982, 0.1424, 0.3288, 0.1172, 0.4383, 0.1052, 0.3753, 0.1424, 0.3288, 0.1605, 0.4106, 0.1347, 0.5347, 0.1172, 0.4383, 0.1605, 0.4106, 0.1796, 0.4973, 0.1567, 0.6412, 0.1347, 0.5347, 0.1796, 0.4973, 0.2025, 0.5951, 0.1808, 0.7151, 0.1567, 0.6412, 0.2025, 0.5951, 0.2216, 0.6686, 0.22, 0.7542, 0.1808, 0.7151, 0.2216, 0.6686, 0.247, 0.7295, 0.22, 0.7542, 0.1952, 0.7689, 0.1726, 0.7414, 0.1808, 0.7151, 0.06783, 0.3701, 0.05358, 0.3206, 0.07831, 0.2962, 0.0949, 0.3159, 0.07522, 0.4223, 0.06783, 0.3701, 0.0949, 0.3159, 0.1052, 0.3753, 0.07873, 0.4833, 0.07522, 0.4223, 0.1052, 0.3753, 0.1172, 0.4383, 0.08521, 0.5738, 0.07873, 0.4833, 0.1172, 0.4383, 0.1347, 0.5347, 0.1059, 0.6746, 0.08521, 0.5738, 0.1347, 0.5347, 0.1567, 0.6412, 0.1218, 0.7174, 0.1059, 0.6746, 0.1567, 0.6412, 0.1808, 0.7151, 0.1328, 0.7462, 0.1218, 0.7174, 0.1808, 0.7151, 0.1726, 0.7414, 0.3088, 0.3793, 0.2993, 0.3314, 0.3176, 0.3418, 0.3203, 0.3683, 0.3088, 0.3793, 0.2911, 0.3972, 0.2836, 0.3599, 0.2993, 0.3314, 0.3172, 0.4244, 0.3088, 0.3793, 0.3203, 0.3683, 0.3281, 0.4132, 0.3172, 0.4244, 0.302, 0.4413, 0.2911, 0.3972, 0.3088, 0.3793, 0.3311, 0.4663, 0.3172, 0.4244, 0.3281, 0.4132, 0.3364, 0.4421, 0.3311, 0.4663, 0.3141, 0.4856, 0.302, 0.4413, 0.3172, 0.4244, 0.3356, 0.507, 0.3215, 0.5101, 0.3141, 0.4856, 0.3311, 0.4663, 0.2785, 0.3226, 0.2724, 0.2813, 0.2923, 0.2948, 0.2993, 0.3314, 0.2785, 0.3226, 0.2665, 0.3591, 0.2589, 0.3168, 0.2724, 0.2813, 0.2665, 0.3591, 0.2785, 0.3226, 0.2993, 0.3314, 0.2836, 0.3599, 0.3367, 0.5474, 0.3164, 0.5354, 0.3215, 0.5101, 0.3356, 0.507, 0.2403, 0.2688, 0.2477, 0.24, 0.2661, 0.2409, 0.2724, 0.2813, 0.2381, 0.3142, 0.2403, 0.2688, 0.2724, 0.2813, 0.2589, 0.3168, 0.3271, 0.5808, 0.3061, 0.5804, 0.3164, 0.5354, 0.3367, 0.5474, 0.2109, 0.2671, 0.2159, 0.2328, 0.2477, 0.24, 0.2403, 0.2688, 0.2124, 0.3166, 0.2109, 0.2671, 0.2403, 0.2688, 0.2381, 0.3142, 0.1774, 0.2719, 0.1714, 0.2223, 0.2159, 0.2328, 0.2109, 0.2671, 0.1835, 0.3245, 0.1774, 0.2719, 0.2109, 0.2671, 0.2124, 0.3166, 0.1496, 0.2873, 0.1237, 0.2463, 0.1714, 0.2223, 0.1774, 0.2719, 0.1496, 0.2873, 0.1424, 0.3288, 0.1168, 0.2982, 0.1237, 0.2463, 0.1424, 0.3288, 0.1496, 0.2873, 0.1774, 0.2719, 0.1835, 0.3245, 0.07974, 0.2666, 0.06148, 0.2312, 0.07989, 0.2056, 0.0985, 0.2187, 0.1004, 0.2762, 0.07974, 0.2666, 0.0985, 0.2187, 0.1237, 0.2463, 0.1004, 0.2762, 0.0949, 0.3159, 0.07831, 0.2962, 0.07974, 0.2666, 0.0949, 0.3159, 0.1004, 0.2762, 0.1237, 0.2463, 0.1168, 0.2982, 0.05435, 0.2922, 0.0372, 0.2716, 0.06148, 0.2312, 0.07974, 0.2666, 0.05435, 0.2922, 0.05358, 0.3206, 0.03983, 0.315, 0.0372, 0.2716, 0.05358, 0.3206, 0.05435, 0.2922, 0.07974, 0.2666, 0.07831, 0.2962, 0.3221, 0.3042, 0.2993, 0.3314, 0.2923, 0.2948, 0.3099, 0.269, 0.2993, 0.3314, 0.3221, 0.3042, 0.3289, 0.3278, 0.3176, 0.3418, 0.354, 0.4603, 0.3311, 0.4663, 0.3364, 0.4421, 0.3504, 0.4359, 0.3588, 0.4976, 0.3356, 0.507, 0.3311, 0.4663, 0.354, 0.4603, 0.2957, 0.2387, 0.2724, 0.2813, 0.2661, 0.2409, 0.2833, 0.2188, 0.2724, 0.2813, 0.2957, 0.2387, 0.3099, 0.269, 0.2923, 0.2948, 0.3627, 0.5294, 0.3367, 0.5474, 0.3356, 0.507, 0.3588, 0.4976, 0.2477, 0.24, 0.2652, 0.1979, 0.2833, 0.2188, 0.2661, 0.2409, 0.2159, 0.2328, 0.2274, 0.1715, 0.2652, 0.1979, 0.2477, 0.24, 0.1714, 0.2223, 0.1659, 0.1602, 0.2274, 0.1715, 0.2159, 0.2328, 0.1085, 0.1601, 0.0985, 0.2187, 0.07989, 0.2056, 0.07142, 0.1658, 0.1313, 0.1896, 0.1085, 0.1601, 0.1326, 0.138, 0.1659, 0.1602, 0.1313, 0.1896, 0.1237, 0.2463, 0.0985, 0.2187, 0.1085, 0.1601, 0.1237, 0.2463, 0.1313, 0.1896, 0.1659, 0.1602, 0.1714, 0.2223, 0.174, 0.8306, 0.1513, 0.7878, 0.1952, 0.7689, 0.2185, 0.8128, 0.2053, 0.874, 0.174, 0.8306, 0.2185, 0.8128, 0.2324, 0.8443, 0.3145, 0.6463, 0.2885, 0.6243, 0.3061, 0.5804, 0.3204, 0.6124, 0.3048, 0.7063, 0.2783, 0.6738, 0.2885, 0.6243, 0.3145, 0.6463, 0.2839, 0.7735, 0.247, 0.7295, 0.2783, 0.6738, 0.3048, 0.7063, 0.2448, 0.7987, 0.22, 0.7542, 0.247, 0.7295, 0.2839, 0.7735, 0.2448, 0.7987, 0.2185, 0.8128, 0.1952, 0.7689, 0.22, 0.7542, 0.2674, 0.8472, 0.2448, 0.7987, 0.2839, 0.7735, 0.3075, 0.8182, 0.2674, 0.8472, 0.2324, 0.8443, 0.2185, 0.8128, 0.2448, 0.7987, 0.3131, 0.8665, 0.2674, 0.8472, 0.3075, 0.8182, 0.3254, 0.8376, 0.2413, 0.8796, 0.2053, 0.874, 0.2324, 0.8443, 0.2674, 0.8472, 0.2736, 0.914, 0.2413, 0.8796, 0.2674, 0.8472, 0.3131, 0.8665, 0.2736, 0.914, 0.2067, 0.9011, 0.2053, 0.874, 0.2413, 0.8796, 0.3375, 0.6012, 0.3271, 0.5808, 0.3367, 0.5474, 0.3457, 0.5669, 0.3375, 0.6012, 0.3204, 0.6124, 0.3061, 0.5804, 0.3271, 0.5808, 0.3366, 0.6546, 0.3145, 0.6463, 0.3204, 0.6124, 0.3375, 0.6012, 0.3341, 0.7233, 0.3048, 0.7063, 0.3145, 0.6463, 0.3366, 0.6546, 0.3181, 0.766, 0.2839, 0.7735, 0.3048, 0.7063, 0.3341, 0.7233, 0.3457, 0.7912, 0.3181, 0.766, 0.3341, 0.7233, 0.3553, 0.7589, 0.3457, 0.7912, 0.3075, 0.8182, 0.2839, 0.7735, 0.3181, 0.766, 0.3584, 0.8283, 0.3254, 0.8376, 0.3075, 0.8182, 0.3457, 0.7912, 0.3672, 0.8686, 0.3131, 0.8665, 0.3254, 0.8376, 0.3584, 0.8283, 0.3463, 0.9079, 0.2736, 0.914, 0.3131, 0.8665, 0.3672, 0.8686, 0.3857, 0.9214, 0.3463, 0.9079, 0.3672, 0.8686, 0.3953, 0.8804, 0.3857, 0.9214, 0.3262, 0.9379, 0.2736, 0.914, 0.3463, 0.9079, 0.365, 0.5535, 0.3457, 0.5669, 0.3367, 0.5474, 0.3627, 0.5294, 0.3692, 0.6016, 0.3375, 0.6012, 0.3457, 0.5669, 0.365, 0.5535, 0.3732, 0.6546, 0.3366, 0.6546, 0.3375, 0.6012, 0.3692, 0.6016, 0.3777, 0.6981, 0.3341, 0.7233, 0.3366, 0.6546, 0.3732, 0.6546, 0.3873, 0.7439, 0.3553, 0.7589, 0.3341, 0.7233, 0.3777, 0.6981, 0.396, 0.7746, 0.3457, 0.7912, 0.3553, 0.7589, 0.3873, 0.7439, 0.4103, 0.8117, 0.3584, 0.8283, 0.3457, 0.7912, 0.396, 0.7746, 0.4063, 0.8417, 0.3672, 0.8686, 0.3584, 0.8283, 0.4103, 0.8117, 0.4311, 0.853, 0.4063, 0.8417, 0.4103, 0.8117, 0.435, 0.8231, 0.4311, 0.853, 0.3953, 0.8804, 0.3672, 0.8686, 0.4063, 0.8417, 0.4678, 0.8957, 0.3857, 0.9214, 0.3953, 0.8804, 0.4311, 0.853, 0.9158, 0.3018, 0.9109, 0.2681, 0.9169, 0.2564, 0.9332, 0.2716, 0.03892, 0.3165, 0.0198, 0.3018, 0.0372, 0.2716, 0.03983, 0.315, 0.9109, 0.2681, 0.8932, 0.2661, 0.9122, 0.2293, 0.9169, 0.2564, 0.9158, 0.3018, 0.8963, 0.2892, 0.8932, 0.2661, 0.9109, 0.2681, 0.8793, 0.319, 0.8767, 0.2841, 0.8932, 0.2661, 0.8963, 0.2892, 0.8963, 0.3334, 0.8793, 0.319, 0.8963, 0.2892, 0.9158, 0.3018, 0.1039, 0.8003, 0.08718, 0.7575, 0.1328, 0.7462, 0.1513, 0.7878, 0.05878, 0.8047, 0.05746, 0.7709, 0.08718, 0.7575, 0.1039, 0.8003, 0.03507, 0.3496, 0.03892, 0.3165, 0.03983, 0.315, 0.05358, 0.3206, 0.04269, 0.4026, 0.03507, 0.3496, 0.05358, 0.3206, 0.06783, 0.3701, 0.04683, 0.4549, 0.04269, 0.4026, 0.06783, 0.3701, 0.07522, 0.4223, 0.04093, 0.5228, 0.04683, 0.4549, 0.07522, 0.4223, 0.07873, 0.4833, 0.04024, 0.6026, 0.04093, 0.5228, 0.07873, 0.4833, 0.08521, 0.5738, 0.06042, 0.6883, 0.04024, 0.6026, 0.08521, 0.5738, 0.1059, 0.6746, 0.07687, 0.7289, 0.06042, 0.6883, 0.1059, 0.6746, 0.1218, 0.7174, 0.08718, 0.7575, 0.07687, 0.7289, 0.1218, 0.7174, 0.1328, 0.7462, 0.01858, 0.4236, 0.01879, 0.3864, 0.03507, 0.3496, 0.04269, 0.4026, 0.01958, 0.4736, 0.01858, 0.4236, 0.04269, 0.4026, 0.04683, 0.4549, 0.02077, 0.5164, 0.01958, 0.4736, 0.04683, 0.4549, 0.04093, 0.5228, 0.01965, 0.6955, 0.02414, 0.6394, 0.04024, 0.6026, 0.06042, 0.6883, 0.03606, 0.7539, 0.01965, 0.6955, 0.06042, 0.6883, 0.07687, 0.7289, 0.05746, 0.7709, 0.03606, 0.7539, 0.07687, 0.7289, 0.08718, 0.7575, 0.05878, 0.8047, 0.03329, 0.8035, 0.03606, 0.7539, 0.05746, 0.7709, 0.8963, 0.7504, 0.8943, 0.7169, 0.9157, 0.6955, 0.9321, 0.7539, 0.8901, 0.802, 0.8963, 0.7504, 0.9321, 0.7539, 0.9293, 0.8035, 0.03507, 0.3496, 0.02448, 0.3409, 0.0198, 0.3018, 0.03892, 0.3165, 0.04024, 0.6026, 0.0239, 0.5798, 0.02362, 0.5591, 0.04093, 0.5228, 0.8986, 0.3724, 0.8963, 0.3334, 0.9158, 0.3018, 0.9205, 0.3409, 0.9148, 0.3864, 0.8986, 0.3724, 0.9205, 0.3409, 0.9311, 0.3496, 0.9146, 0.4236, 0.9006, 0.4322, 0.8986, 0.3724, 0.9148, 0.3864, 0.9156, 0.4736, 0.8993, 0.4807, 0.9006, 0.4322, 0.9146, 0.4236, 0.9168, 0.5164, 0.9016, 0.5378, 0.8993, 0.4807, 0.9156, 0.4736, 0.9016, 0.5378, 0.9168, 0.5164, 0.9369, 0.5228, 0.9196, 0.5591, 0.8983, 0.6089, 0.9016, 0.5378, 0.9196, 0.5591, 0.9199, 0.5798, 0.9201, 0.6394, 0.8983, 0.6089, 0.9199, 0.5798, 0.9362, 0.6026, 0.9157, 0.6955, 0.8908, 0.671, 0.8983, 0.6089, 0.9201, 0.6394, 0.8833, 0.4349, 0.8836, 0.3934, 0.8986, 0.3724, 0.9006, 0.4322, 0.8799, 0.4835, 0.8833, 0.4349, 0.9006, 0.4322, 0.8993, 0.4807, 0.8742, 0.5365, 0.8799, 0.4835, 0.8993, 0.4807, 0.9016, 0.5378, 0.8661, 0.6034, 0.8742, 0.5365, 0.9016, 0.5378, 0.8983, 0.6089, 0.869, 0.6874, 0.8661, 0.6034, 0.8983, 0.6089, 0.8908, 0.671, 0.8943, 0.7169, 0.869, 0.6874, 0.8908, 0.671, 0.9157, 0.6955, 0.8963, 0.7504, 0.8587, 0.7393, 0.869, 0.6874, 0.8943, 0.7169, 0.8901, 0.802, 0.8636, 0.7804, 0.8587, 0.7393, 0.8963, 0.7504, 0.8448, 0.7884, 0.84, 0.7476, 0.8587, 0.7393, 0.8636, 0.7804, 0.8645, 0.8098, 0.8448, 0.7884, 0.8636, 0.7804, 0.8901, 0.802, 0.8986, 0.3724, 0.8815, 0.3588, 0.8793, 0.319, 0.8963, 0.3334, 0.8645, 0.3819, 0.8655, 0.346, 0.8793, 0.319, 0.8815, 0.3588, 0.8836, 0.3934, 0.8645, 0.3819, 0.8815, 0.3588, 0.8986, 0.3724, 0.8833, 0.4349, 0.8619, 0.4355, 0.8645, 0.3819, 0.8836, 0.3934, 0.8799, 0.4835, 0.8587, 0.4838, 0.8619, 0.4355, 0.8833, 0.4349, 0.8742, 0.5365, 0.8461, 0.5319, 0.8587, 0.4838, 0.8799, 0.4835, 0.8661, 0.6034, 0.8423, 0.5943, 0.8461, 0.5319, 0.8742, 0.5365, 0.869, 0.6874, 0.8316, 0.668, 0.8423, 0.5943, 0.8661, 0.6034, 0.8587, 0.7393, 0.8227, 0.7033, 0.8316, 0.668, 0.869, 0.6874, 0.8488, 0.4326, 0.8483, 0.4061, 0.8645, 0.3819, 0.8619, 0.4355, 0.8446, 0.4801, 0.8488, 0.4326, 0.8619, 0.4355, 0.8587, 0.4838, 0.8367, 0.5127, 0.8446, 0.4801, 0.8587, 0.4838, 0.8461, 0.5319, 0.84, 0.7476, 0.8163, 0.7284, 0.8227, 0.7033, 0.8587, 0.7393, 0.8448, 0.7884, 0.8052, 0.7671, 0.8163, 0.7284, 0.84, 0.7476, 0.1212, 0.8457, 0.1039, 0.8003, 0.1513, 0.7878, 0.174, 0.8306, 0.1451, 0.893, 0.1212, 0.8457, 0.174, 0.8306, 0.2053, 0.874, 0.192, 0.9064, 0.1451, 0.893, 0.2053, 0.874, 0.2067, 0.9011, 0.06981, 0.8533, 0.05878, 0.8047, 0.1039, 0.8003, 0.1212, 0.8457, 0.08597, 0.8861, 0.06981, 0.8533, 0.1212, 0.8457, 0.1451, 0.893, 0.192, 0.9064, 0.202, 0.9445, 0.1287, 0.9158, 0.1451, 0.893, 0.202, 0.9445, 0.192, 0.9064, 0.2067, 0.9011, 0.2736, 0.914, 0.3195, 0.9474, 0.202, 0.9445, 0.2736, 0.914, 0.3262, 0.9379, 0.06981, 0.8533, 0.03747, 0.8532, 0.03329, 0.8035, 0.05878, 0.8047, 0.08597, 0.8861, 0.0544, 0.9057, 0.03747, 0.8532, 0.06981, 0.8533, 0.0544, 0.9057, 0.08597, 0.8861, 0.1451, 0.893, 0.1287, 0.9158, 0.02328, 0.9442, 0.0544, 0.9057, 0.1287, 0.9158, 0.202, 0.9445, 0.8854, 0.8446, 0.8901, 0.802, 0.9293, 0.8035, 0.9335, 0.8532, 0.8814, 0.8978, 0.8854, 0.8446, 0.9335, 0.8532, 0.9504, 0.9057, 0.8681, 0.9236, 0.8814, 0.8978, 0.9504, 0.9057, 0.9193, 0.9442, 0.8633, 0.8171, 0.8645, 0.8098, 0.8901, 0.802, 0.8854, 0.8446, 0.3195, 0.9474, 0.4256, 0.963, 0.2757, 0.9792, 0.202, 0.9445, 0.4256, 0.963, 0.3195, 0.9474, 0.3262, 0.9379, 0.3857, 0.9214, 0.7746, 0.9611, 0.9193, 0.9442, 0.9561, 0.9508, 0.9759, 0.9817, 0.6476, 0.9629, 0.7746, 0.9611, 0.2757, 0.9792, 0.4256, 0.963, 0.8814, 0.8978, 0.8224, 0.8837, 0.8521, 0.8491, 0.8854, 0.8446, 0.8681, 0.9236, 0.8061, 0.9213, 0.8224, 0.8837, 0.8814, 0.8978, 0.8061, 0.9213, 0.8681, 0.9236, 0.9193, 0.9442, 0.7746, 0.9611, 0.8633, 0.8171, 0.8358, 0.8281, 0.8448, 0.7884, 0.8645, 0.8098, 0.8358, 0.8281, 0.8633, 0.8171, 0.8854, 0.8446, 0.8521, 0.8491, 0.8084, 0.8591, 0.8358, 0.8281, 0.8521, 0.8491, 0.8224, 0.8837, 0.5347, 0.924, 0.4256, 0.963, 0.3857, 0.9214, 0.4678, 0.8957, 0.6476, 0.9629, 0.6473, 0.926, 0.7009, 0.9299, 0.7746, 0.9611, 0.6473, 0.926, 0.6476, 0.9629, 0.4256, 0.963, 0.5347, 0.924, 0.8061, 0.9213, 0.7216, 0.9012, 0.7574, 0.8705, 0.8224, 0.8837, 0.7216, 0.9012, 0.8061, 0.9213, 0.7746, 0.9611, 0.7009, 0.9299, 0.6728, 0.9028, 0.7216, 0.9012, 0.7009, 0.9299, 0.6473, 0.926, 0.8358, 0.8281, 0.7909, 0.8089, 0.8052, 0.7671, 0.8448, 0.7884, 0.8084, 0.8591, 0.7719, 0.8496, 0.7909, 0.8089, 0.8358, 0.8281, 0.7719, 0.8496, 0.8084, 0.8591, 0.8224, 0.8837, 0.7574, 0.8705, 0.3577, 0.3375, 0.3354, 0.3549, 0.3289, 0.3278, 0.352, 0.3071, 0.3653, 0.3827, 0.3442, 0.3987, 0.3354, 0.3549, 0.3577, 0.3375, 0.3707, 0.4172, 0.3504, 0.4359, 0.3442, 0.3987, 0.3653, 0.3827, 0.3748, 0.326, 0.3577, 0.3375, 0.352, 0.3071, 0.3666, 0.3002, 0.3814, 0.3728, 0.3653, 0.3827, 0.3577, 0.3375, 0.3748, 0.326, 0.382, 0.4033, 0.3707, 0.4172, 0.3653, 0.3827, 0.3814, 0.3728, 0.9313, 0.1518, 0.9056, 0.1551, 0.9059, 0.1277, 0.9425, 0.1177, 0.9313, 0.1518, 0.9394, 0.1918, 0.923, 0.1903, 0.9056, 0.1551, 0.04339, 0.1918, 0.03526, 0.1518, 0.04648, 0.1177, 0.07142, 0.1658, 0.9122, 0.2293, 0.8811, 0.1992, 0.9056, 0.1551, 0.923, 0.1903, 0.8802, 0.08219, 0.9425, 0.1177, 0.9059, 0.1277, 0.8902, 0.1186, 0.9425, 0.1177, 0.8802, 0.08219, 0.9377, 0.06159, 0.9645, 0.08036, 0.9056, 0.1551, 0.8607, 0.1334, 0.8902, 0.1186, 0.9059, 0.1277, 0.8607, 0.1334, 0.849, 0.1108, 0.8802, 0.08219, 0.8902, 0.1186, 0.8811, 0.1992, 0.8465, 0.1808, 0.8607, 0.1334, 0.9056, 0.1551, 0.7995, 0.1246, 0.849, 0.1108, 0.8607, 0.1334, 0.8221, 0.1404, 0.849, 0.1108, 0.7995, 0.1246, 0.7818, 0.08625, 0.8802, 0.08219, 0.8465, 0.1808, 0.8141, 0.1746, 0.8221, 0.1404, 0.8607, 0.1334, 0.8141, 0.1746, 0.7921, 0.1755, 0.7995, 0.1246, 0.8221, 0.1404, 0.7995, 0.1246, 0.7534, 0.1351, 0.7443, 0.107, 0.7818, 0.08625, 0.7921, 0.1755, 0.7643, 0.1838, 0.7534, 0.1351, 0.7995, 0.1246, 0.3467, 0.2819, 0.3221, 0.3042, 0.3099, 0.269, 0.3377, 0.2449, 0.3221, 0.3042, 0.3467, 0.2819, 0.352, 0.3071, 0.3289, 0.3278, 0.3743, 0.4417, 0.354, 0.4603, 0.3504, 0.4359, 0.3707, 0.4172, 0.3801, 0.4805, 0.3588, 0.4976, 0.354, 0.4603, 0.3743, 0.4417, 0.327, 0.2097, 0.2957, 0.2387, 0.2833, 0.2188, 0.3178, 0.1857, 0.2957, 0.2387, 0.327, 0.2097, 0.3377, 0.2449, 0.3099, 0.269, 0.385, 0.5129, 0.3627, 0.5294, 0.3588, 0.4976, 0.3801, 0.4805, 0.2652, 0.1979, 0.3039, 0.1576, 0.3178, 0.1857, 0.2833, 0.2188, 0.2274, 0.1715, 0.2617, 0.1102, 0.3039, 0.1576, 0.2652, 0.1979, 0.2049, 0.08582, 0.1659, 0.1602, 0.1326, 0.138, 0.1188, 0.08658, 0.1659, 0.1602, 0.2049, 0.08582, 0.2617, 0.1102, 0.2274, 0.1715, 0.09325, 0.1165, 0.04648, 0.1177, 0.06851, 0.08036, 0.1188, 0.08658, 0.09325, 0.1165, 0.1085, 0.1601, 0.07142, 0.1658, 0.04648, 0.1177, 0.1085, 0.1601, 0.09325, 0.1165, 0.1188, 0.08658, 0.1326, 0.138, 0.3756, 0.2694, 0.3467, 0.2819, 0.3377, 0.2449, 0.3619, 0.2355, 0.3467, 0.2819, 0.3756, 0.2694, 0.3666, 0.3002, 0.352, 0.3071, 0.3756, 0.2694, 0.3881, 0.3181, 0.3748, 0.326, 0.3666, 0.3002, 0.3881, 0.3181, 0.3938, 0.3667, 0.3814, 0.3728, 0.3748, 0.326, 0.3938, 0.3667, 0.3938, 0.4174, 0.382, 0.4033, 0.3814, 0.3728, 0.3938, 0.4174, 0.3743, 0.4417, 0.3707, 0.4172, 0.382, 0.4033, 0.4018, 0.4578, 0.3801, 0.4805, 0.3743, 0.4417, 0.3938, 0.4174, 0.3679, 0.1993, 0.327, 0.2097, 0.3178, 0.1857, 0.3414, 0.1701, 0.327, 0.2097, 0.3679, 0.1993, 0.3619, 0.2355, 0.3377, 0.2449, 0.3679, 0.1993, 0.3878, 0.2347, 0.3756, 0.2694, 0.3619, 0.2355, 0.4111, 0.4952, 0.385, 0.5129, 0.3801, 0.4805, 0.4018, 0.4578, 0.3039, 0.1576, 0.3453, 0.1443, 0.3414, 0.1701, 0.3178, 0.1857, 0.3453, 0.1443, 0.3787, 0.1473, 0.3679, 0.1993, 0.3414, 0.1701, 0.2617, 0.1102, 0.362, 0.08426, 0.3453, 0.1443, 0.3039, 0.1576, 0.362, 0.08426, 0.3975, 0.1134, 0.3787, 0.1473, 0.3453, 0.1443, 0.04288, 0.02809, 0.1188, 0.08658, 0.06851, 0.08036, 0.04168, 0.06159, 0.3101, 0.02871, 0.2049, 0.08582, 0.1188, 0.08658, 0.04288, 0.02809, 0.2049, 0.08582, 0.3101, 0.02871, 0.362, 0.08426, 0.2617, 0.1102, 0.8802, 0.08219, 0.8516, 0.04234, 0.9389, 0.02809, 0.9377, 0.06159, 0.4064, 0.3087, 0.3881, 0.3181, 0.3756, 0.2694, 0.3994, 0.2705, 0.4129, 0.3596, 0.3938, 0.3667, 0.3881, 0.3181, 0.4064, 0.3087, 0.4151, 0.4133, 0.3938, 0.4174, 0.3938, 0.3667, 0.4129, 0.3596, 0.4143, 0.444, 0.4018, 0.4578, 0.3938, 0.4174, 0.4151, 0.4133, 0.4153, 0.2448, 0.3878, 0.2347, 0.3679, 0.1993, 0.401, 0.2031, 0.3878, 0.2347, 0.4153, 0.2448, 0.3994, 0.2705, 0.3756, 0.2694, 0.4153, 0.2448, 0.4265, 0.3005, 0.4064, 0.3087, 0.3994, 0.2705, 0.4265, 0.3005, 0.4306, 0.3556, 0.4129, 0.3596, 0.4064, 0.3087, 0.4306, 0.3556, 0.4334, 0.4129, 0.4151, 0.4133, 0.4129, 0.3596, 0.4334, 0.4129, 0.4242, 0.4607, 0.4143, 0.444, 0.4151, 0.4133, 0.4242, 0.4607, 0.4111, 0.4952, 0.4018, 0.4578, 0.4143, 0.444, 0.3787, 0.1473, 0.4188, 0.1722, 0.401, 0.2031, 0.3679, 0.1993, 0.4188, 0.1722, 0.4439, 0.2106, 0.4153, 0.2448, 0.401, 0.2031, 0.4493, 0.4392, 0.4438, 0.4896, 0.4242, 0.4607, 0.4334, 0.4129, 0.4438, 0.4896, 0.4271, 0.5139, 0.4111, 0.4952, 0.4242, 0.4607, 0.4467, 0.124, 0.3975, 0.1134, 0.362, 0.08426, 0.4344, 0.07647, 0.3975, 0.1134, 0.4467, 0.124, 0.4188, 0.1722, 0.3787, 0.1473, 0.4467, 0.124, 0.4769, 0.1869, 0.4439, 0.2106, 0.4188, 0.1722, 0.5646, 0.05668, 0.3101, 0.02871, 0.9389, 0.02809, 0.7088, 0.02805, 0.3101, 0.02871, 0.5646, 0.05668, 0.4344, 0.07647, 0.362, 0.08426, 0.5646, 0.05668, 0.524, 0.1157, 0.4467, 0.124, 0.4344, 0.07647, 0.524, 0.1157, 0.5082, 0.1753, 0.4769, 0.1869, 0.4467, 0.124, 0.5019, 0.4752, 0.4835, 0.5553, 0.4633, 0.5075, 0.4794, 0.4766, 0.7318, 0.05906, 0.8516, 0.04234, 0.8802, 0.08219, 0.7818, 0.08625, 0.8516, 0.04234, 0.7318, 0.05906, 0.7088, 0.02805, 0.9389, 0.02809, 0.7318, 0.05906, 0.6413, 0.0799, 0.5646, 0.05668, 0.7088, 0.02805, 0.5528, 0.2329, 0.5475, 0.2601, 0.5366, 0.2578, 0.5412, 0.2309, 0.5428, 0.4098, 0.5321, 0.5101, 0.5019, 0.4752, 0.5229, 0.4328, 0.5321, 0.5101, 0.521, 0.5899, 0.4835, 0.5553, 0.5019, 0.4752, 0.6014, 0.3642, 0.6028, 0.4471, 0.5428, 0.4098, 0.5705, 0.3399, 0.6028, 0.4471, 0.5778, 0.5473, 0.5321, 0.5101, 0.5428, 0.4098, 0.5778, 0.5473, 0.5489, 0.6017, 0.521, 0.5899, 0.5321, 0.5101, 0.625, 0.5042, 0.6167, 0.5395, 0.5778, 0.5473, 0.6028, 0.4471, 0.4426, 0.2959, 0.4265, 0.3005, 0.4153, 0.2448, 0.4409, 0.262, 0.4438, 0.3545, 0.4306, 0.3556, 0.4265, 0.3005, 0.4426, 0.2959, 0.4446, 0.3934, 0.4334, 0.4129, 0.4306, 0.3556, 0.4438, 0.3545, 0.4439, 0.2106, 0.4549, 0.2434, 0.4409, 0.262, 0.4153, 0.2448, 0.4549, 0.2434, 0.4626, 0.2915, 0.4426, 0.2959, 0.4409, 0.262, 0.4626, 0.2915, 0.4634, 0.3558, 0.4438, 0.3545, 0.4426, 0.2959, 0.4634, 0.3558, 0.4587, 0.4212, 0.4446, 0.3934, 0.4438, 0.3545, 0.4587, 0.4212, 0.4493, 0.4392, 0.4334, 0.4129, 0.4446, 0.3934, 0.4631, 0.4618, 0.4438, 0.4896, 0.4493, 0.4392, 0.4587, 0.4212, 0.4769, 0.1869, 0.4845, 0.2269, 0.4549, 0.2434, 0.4439, 0.2106, 0.4845, 0.2269, 0.49, 0.2874, 0.4626, 0.2915, 0.4549, 0.2434, 0.49, 0.2874, 0.4878, 0.3624, 0.4634, 0.3558, 0.4626, 0.2915, 0.4878, 0.3624, 0.4773, 0.4404, 0.4587, 0.4212, 0.4634, 0.3558, 0.4773, 0.4404, 0.4662, 0.4654, 0.4631, 0.4618, 0.4587, 0.4212, 0.4633, 0.5075, 0.4662, 0.4654, 0.4773, 0.4404, 0.4794, 0.4766, 0.4662, 0.4654, 0.4633, 0.5075, 0.4438, 0.4896, 0.4631, 0.4618, 0.5745, 0.1343, 0.524, 0.1157, 0.5646, 0.05668, 0.6021, 0.1065, 0.5292, 0.2051, 0.5082, 0.1753, 0.524, 0.1157, 0.5745, 0.1343, 0.5082, 0.1753, 0.5292, 0.2051, 0.4845, 0.2269, 0.4769, 0.1869, 0.5292, 0.2051, 0.5202, 0.2879, 0.49, 0.2874, 0.4845, 0.2269, 0.5366, 0.2578, 0.5202, 0.2879, 0.5292, 0.2051, 0.5412, 0.2309, 0.5202, 0.2879, 0.5151, 0.3851, 0.4878, 0.3624, 0.49, 0.2874, 0.5151, 0.3851, 0.5001, 0.4387, 0.4773, 0.4404, 0.4878, 0.3624, 0.5019, 0.4752, 0.5001, 0.4387, 0.5151, 0.3851, 0.5229, 0.4328, 0.5001, 0.4387, 0.5019, 0.4752, 0.4794, 0.4766, 0.4773, 0.4404, 0.7099, 0.1077, 0.7318, 0.05906, 0.7818, 0.08625, 0.7443, 0.107, 0.6464, 0.1228, 0.6413, 0.0799, 0.7318, 0.05906, 0.7099, 0.1077, 0.6413, 0.0799, 0.6464, 0.1228, 0.6021, 0.1065, 0.5646, 0.05668, 0.6464, 0.1228, 0.6178, 0.1713, 0.5745, 0.1343, 0.6021, 0.1065, 0.6178, 0.1713, 0.587, 0.2241, 0.5292, 0.2051, 0.5745, 0.1343, 0.587, 0.2241, 0.5528, 0.2329, 0.5412, 0.2309, 0.5292, 0.2051, 0.5611, 0.3002, 0.5475, 0.2601, 0.5528, 0.2329, 0.587, 0.2241, 0.5475, 0.2601, 0.5611, 0.3002, 0.5202, 0.2879, 0.5366, 0.2578, 0.5611, 0.3002, 0.5321, 0.3676, 0.5151, 0.3851, 0.5202, 0.2879, 0.5428, 0.4098, 0.5321, 0.3676, 0.5611, 0.3002, 0.5705, 0.3399, 0.5321, 0.3676, 0.5428, 0.4098, 0.5229, 0.4328, 0.5151, 0.3851, 0.7534, 0.1351, 0.715, 0.1573, 0.7099, 0.1077, 0.7443, 0.107, 0.715, 0.1573, 0.6721, 0.1734, 0.6464, 0.1228, 0.7099, 0.1077, 0.6721, 0.1734, 0.644, 0.2115, 0.6178, 0.1713, 0.6464, 0.1228, 0.644, 0.2115, 0.6378, 0.2766, 0.587, 0.2241, 0.6178, 0.1713, 0.6378, 0.2766, 0.6233, 0.3479, 0.5611, 0.3002, 0.587, 0.2241, 0.6233, 0.3479, 0.6014, 0.3642, 0.5705, 0.3399, 0.5611, 0.3002, 0.6289, 0.4234, 0.6028, 0.4471, 0.6014, 0.3642, 0.6233, 0.3479, 0.5705, 0.607, 0.5489, 0.6017, 0.5778, 0.5473, 0.5876, 0.5733, 0.7643, 0.1838, 0.7367, 0.2004, 0.715, 0.1573, 0.7534, 0.1351, 0.6657, 0.3468, 0.6589, 0.3949, 0.6233, 0.3479, 0.6378, 0.2766, 0.6589, 0.3949, 0.6443, 0.4847, 0.6289, 0.4234, 0.6233, 0.3479, 0.6443, 0.4847, 0.625, 0.5042, 0.6028, 0.4471, 0.6289, 0.4234, 0.6219, 0.5672, 0.6167, 0.5395, 0.625, 0.5042, 0.6443, 0.4847, 0.6167, 0.5395, 0.6219, 0.5672, 0.5876, 0.5733, 0.5778, 0.5473, 0.6219, 0.5672, 0.6033, 0.6175, 0.5705, 0.607, 0.5876, 0.5733, 0.6844, 0.2014, 0.6721, 0.1734, 0.715, 0.1573, 0.7052, 0.1903, 0.6601, 0.2384, 0.644, 0.2115, 0.6721, 0.1734, 0.6844, 0.2014, 0.6536, 0.2771, 0.6378, 0.2766, 0.644, 0.2115, 0.6601, 0.2384, 0.7367, 0.2004, 0.7204, 0.2157, 0.7052, 0.1903, 0.715, 0.1573, 0.7204, 0.2157, 0.7016, 0.2412, 0.6844, 0.2014, 0.7052, 0.1903, 0.7016, 0.2412, 0.6832, 0.2804, 0.6601, 0.2384, 0.6844, 0.2014, 0.6832, 0.2804, 0.6719, 0.3185, 0.6536, 0.2771, 0.6601, 0.2384, 0.6719, 0.3185, 0.6657, 0.3468, 0.6378, 0.2766, 0.6536, 0.2771, 0.3889, 0.5381, 0.365, 0.5535, 0.3627, 0.5294, 0.385, 0.5129, 0.3964, 0.5829, 0.3692, 0.6016, 0.365, 0.5535, 0.3889, 0.5381, 0.4059, 0.6329, 0.3732, 0.6546, 0.3692, 0.6016, 0.3964, 0.5829, 0.4152, 0.6759, 0.3777, 0.6981, 0.3732, 0.6546, 0.4059, 0.6329, 0.4261, 0.72, 0.3873, 0.7439, 0.3777, 0.6981, 0.4152, 0.6759, 0.4356, 0.7509, 0.396, 0.7746, 0.3873, 0.7439, 0.4261, 0.72, 0.4484, 0.7887, 0.4103, 0.8117, 0.396, 0.7746, 0.4356, 0.7509, 0.444, 0.8172, 0.435, 0.8231, 0.4103, 0.8117, 0.4484, 0.7887, 0.4716, 0.8018, 0.4715, 0.8269, 0.444, 0.8172, 0.4484, 0.7887, 0.4715, 0.8269, 0.4311, 0.853, 0.435, 0.8231, 0.444, 0.8172, 0.5104, 0.8594, 0.4678, 0.8957, 0.4311, 0.853, 0.4715, 0.8269, 0.4088, 0.525, 0.3889, 0.5381, 0.385, 0.5129, 0.4111, 0.4952, 0.4271, 0.5139, 0.4226, 0.5431, 0.4088, 0.525, 0.4111, 0.4952, 0.4226, 0.5431, 0.3964, 0.5829, 0.3889, 0.5381, 0.4088, 0.525, 0.4348, 0.5896, 0.4059, 0.6329, 0.3964, 0.5829, 0.4226, 0.5431, 0.4554, 0.6513, 0.4152, 0.6759, 0.4059, 0.6329, 0.4348, 0.5896, 0.4536, 0.7, 0.4261, 0.72, 0.4152, 0.6759, 0.4554, 0.6513, 0.4799, 0.6736, 0.4733, 0.7156, 0.4536, 0.7, 0.4554, 0.6513, 0.4733, 0.7156, 0.4356, 0.7509, 0.4261, 0.72, 0.4536, 0.7, 0.4848, 0.7523, 0.4484, 0.7887, 0.4356, 0.7509, 0.4733, 0.7156, 0.5053, 0.7828, 0.4716, 0.8018, 0.4484, 0.7887, 0.4848, 0.7523, 0.5064, 0.8075, 0.4715, 0.8269, 0.4716, 0.8018, 0.5053, 0.7828, 0.5347, 0.7887, 0.5383, 0.8141, 0.5064, 0.8075, 0.5053, 0.7828, 0.5383, 0.8141, 0.5104, 0.8594, 0.4715, 0.8269, 0.5064, 0.8075, 0.4378, 0.5344, 0.4226, 0.5431, 0.4271, 0.5139, 0.4438, 0.4896, 0.4633, 0.5075, 0.4495, 0.5598, 0.4378, 0.5344, 0.4438, 0.4896, 0.4495, 0.5598, 0.4348, 0.5896, 0.4226, 0.5431, 0.4378, 0.5344, 0.4835, 0.5553, 0.4719, 0.6077, 0.4495, 0.5598, 0.4633, 0.5075, 0.4719, 0.6077, 0.4554, 0.6513, 0.4348, 0.5896, 0.4495, 0.5598, 0.521, 0.5899, 0.5063, 0.6522, 0.4719, 0.6077, 0.4835, 0.5553, 0.5063, 0.6522, 0.4799, 0.6736, 0.4554, 0.6513, 0.4719, 0.6077, 0.507, 0.7043, 0.4733, 0.7156, 0.4799, 0.6736, 0.5063, 0.6522, 0.505, 0.7325, 0.4848, 0.7523, 0.4733, 0.7156, 0.507, 0.7043, 0.5489, 0.6017, 0.5376, 0.6501, 0.5063, 0.6522, 0.521, 0.5899, 0.5376, 0.6501, 0.5376, 0.7049, 0.507, 0.7043, 0.5063, 0.6522, 0.5376, 0.7049, 0.524, 0.747, 0.505, 0.7325, 0.507, 0.7043, 0.524, 0.747, 0.5053, 0.7828, 0.4848, 0.7523, 0.505, 0.7325, 0.5691, 0.7312, 0.5561, 0.7709, 0.524, 0.747, 0.5376, 0.7049, 0.5561, 0.7709, 0.5347, 0.7887, 0.5053, 0.7828, 0.524, 0.747, 0.5589, 0.7979, 0.5383, 0.8141, 0.5347, 0.7887, 0.5561, 0.7709, 0.5572, 0.6545, 0.5376, 0.6501, 0.5489, 0.6017, 0.5705, 0.607, 0.5544, 0.6889, 0.5376, 0.7049, 0.5376, 0.6501, 0.5572, 0.6545, 0.6033, 0.6175, 0.589, 0.6649, 0.5572, 0.6545, 0.5705, 0.607, 0.589, 0.6649, 0.5765, 0.7078, 0.5544, 0.6889, 0.5572, 0.6545, 0.5765, 0.7078, 0.5691, 0.7312, 0.5376, 0.7049, 0.5544, 0.6889, 0.8932, 0.2661, 0.867, 0.2416, 0.8811, 0.1992, 0.9122, 0.2293, 0.8767, 0.2841, 0.8586, 0.2743, 0.867, 0.2416, 0.8932, 0.2661, 0.8793, 0.319, 0.8532, 0.2987, 0.8586, 0.2743, 0.8767, 0.2841, 0.8655, 0.346, 0.8467, 0.3319, 0.8532, 0.2987, 0.8793, 0.319, 0.867, 0.2416, 0.838, 0.226, 0.8465, 0.1808, 0.8811, 0.1992, 0.8586, 0.2743, 0.8327, 0.2587, 0.838, 0.226, 0.867, 0.2416, 0.8532, 0.2987, 0.8287, 0.2839, 0.8327, 0.2587, 0.8586, 0.2743, 0.8467, 0.3319, 0.8232, 0.3182, 0.8287, 0.2839, 0.8532, 0.2987, 0.838, 0.226, 0.8141, 0.2213, 0.8141, 0.1746, 0.8465, 0.1808, 0.8141, 0.2213, 0.7963, 0.2225, 0.7921, 0.1755, 0.8141, 0.1746, 0.8327, 0.2587, 0.8173, 0.2484, 0.8141, 0.2213, 0.838, 0.226, 0.8173, 0.2484, 0.8014, 0.2724, 0.7963, 0.2225, 0.8141, 0.2213, 0.8287, 0.2839, 0.8014, 0.2724, 0.8173, 0.2484, 0.8327, 0.2587, 0.8232, 0.3182, 0.8053, 0.31, 0.8014, 0.2724, 0.8287, 0.2839, 0.7963, 0.2225, 0.7734, 0.2307, 0.7643, 0.1838, 0.7921, 0.1755, 0.8014, 0.2724, 0.7799, 0.2658, 0.7734, 0.2307, 0.7963, 0.2225, 0.8645, 0.3819, 0.84, 0.3698, 0.8467, 0.3319, 0.8655, 0.346, 0.8423, 0.5943, 0.8072, 0.5727, 0.8144, 0.5309, 0.8461, 0.5319, 0.8316, 0.668, 0.7945, 0.6444, 0.8072, 0.5727, 0.8423, 0.5943, 0.8227, 0.7033, 0.7883, 0.6772, 0.7945, 0.6444, 0.8316, 0.668, 0.8483, 0.4061, 0.8358, 0.3952, 0.84, 0.3698, 0.8645, 0.3819, 0.8488, 0.4326, 0.8311, 0.4248, 0.8358, 0.3952, 0.8483, 0.4061, 0.8446, 0.4801, 0.8241, 0.4702, 0.8311, 0.4248, 0.8488, 0.4326, 0.8367, 0.5127, 0.8185, 0.506, 0.8241, 0.4702, 0.8446, 0.4801, 0.8185, 0.506, 0.8367, 0.5127, 0.8461, 0.5319, 0.8144, 0.5309, 0.8163, 0.7284, 0.7825, 0.7029, 0.7883, 0.6772, 0.8227, 0.7033, 0.8052, 0.7671, 0.7709, 0.7445, 0.7825, 0.7029, 0.8163, 0.7284, 0.84, 0.3698, 0.8173, 0.3554, 0.8232, 0.3182, 0.8467, 0.3319, 0.8072, 0.5727, 0.7744, 0.5484, 0.7875, 0.5021, 0.8144, 0.5309, 0.7744, 0.5484, 0.7595, 0.6142, 0.7518, 0.5771, 0.7556, 0.56, 0.7945, 0.6444, 0.7595, 0.6142, 0.7744, 0.5484, 0.8072, 0.5727, 0.7883, 0.6772, 0.749, 0.6687, 0.7595, 0.6142, 0.7945, 0.6444, 0.8358, 0.3952, 0.8132, 0.3808, 0.8173, 0.3554, 0.84, 0.3698, 0.8311, 0.4248, 0.8082, 0.4094, 0.8132, 0.3808, 0.8358, 0.3952, 0.8241, 0.4702, 0.7998, 0.4517, 0.8082, 0.4094, 0.8311, 0.4248, 0.8185, 0.506, 0.7933, 0.4797, 0.7998, 0.4517, 0.8241, 0.4702, 0.7933, 0.4797, 0.8185, 0.506, 0.8144, 0.5309, 0.7875, 0.5021, 0.7825, 0.7029, 0.758, 0.6908, 0.749, 0.6687, 0.7883, 0.6772, 0.758, 0.6908, 0.7366, 0.7206, 0.7283, 0.6979, 0.749, 0.6687, 0.7709, 0.7445, 0.7366, 0.7206, 0.758, 0.6908, 0.7825, 0.7029, 0.7312, 0.5039, 0.7213, 0.5744, 0.689, 0.5381, 0.7017, 0.4974, 0.7518, 0.5771, 0.7213, 0.5744, 0.7312, 0.5039, 0.7556, 0.56, 0.7213, 0.5744, 0.6926, 0.6237, 0.6774, 0.5844, 0.689, 0.5381, 0.8053, 0.31, 0.7937, 0.3389, 0.7861, 0.3011, 0.8014, 0.2724, 0.8173, 0.3554, 0.7937, 0.3389, 0.8053, 0.31, 0.8232, 0.3182, 0.7611, 0.4651, 0.7528, 0.5045, 0.7312, 0.5039, 0.7371, 0.4676, 0.7744, 0.5484, 0.7528, 0.5045, 0.7611, 0.4651, 0.7875, 0.5021, 0.7528, 0.5045, 0.7744, 0.5484, 0.7556, 0.56, 0.7312, 0.5039, 0.7595, 0.6142, 0.7329, 0.6137, 0.7213, 0.5744, 0.7518, 0.5771, 0.7329, 0.6137, 0.7197, 0.649, 0.6926, 0.6237, 0.7213, 0.5744, 0.749, 0.6687, 0.7197, 0.649, 0.7329, 0.6137, 0.7595, 0.6142, 0.7197, 0.649, 0.7054, 0.6959, 0.6802, 0.6716, 0.6926, 0.6237, 0.7283, 0.6979, 0.7054, 0.6959, 0.7197, 0.649, 0.749, 0.6687, 0.8132, 0.3808, 0.8005, 0.3755, 0.7937, 0.3389, 0.8173, 0.3554, 0.8005, 0.3755, 0.793, 0.3958, 0.7809, 0.3807, 0.7937, 0.3389, 0.8082, 0.4094, 0.793, 0.3958, 0.8005, 0.3755, 0.8132, 0.3808, 0.793, 0.3958, 0.7841, 0.4369, 0.7713, 0.4223, 0.7809, 0.3807, 0.7998, 0.4517, 0.7841, 0.4369, 0.793, 0.3958, 0.8082, 0.4094, 0.7841, 0.4369, 0.7815, 0.4628, 0.7611, 0.4651, 0.7713, 0.4223, 0.7933, 0.4797, 0.7815, 0.4628, 0.7841, 0.4369, 0.7998, 0.4517, 0.7815, 0.4628, 0.7933, 0.4797, 0.7875, 0.5021, 0.7611, 0.4651, 0.7366, 0.7206, 0.7158, 0.7198, 0.7054, 0.6959, 0.7283, 0.6979, 0.7734, 0.2307, 0.7487, 0.2546, 0.7367, 0.2004, 0.7643, 0.1838, 0.6943, 0.3864, 0.6913, 0.4475, 0.6589, 0.3949, 0.6657, 0.3468, 0.6913, 0.4475, 0.6709, 0.5175, 0.6443, 0.4847, 0.6589, 0.3949, 0.689, 0.5381, 0.6709, 0.5175, 0.6913, 0.4475, 0.7017, 0.4974, 0.6709, 0.5175, 0.6566, 0.5909, 0.6219, 0.5672, 0.6443, 0.4847, 0.6774, 0.5844, 0.6566, 0.5909, 0.6709, 0.5175, 0.689, 0.5381, 0.6566, 0.5909, 0.6357, 0.6361, 0.6033, 0.6175, 0.6219, 0.5672, 0.7799, 0.2658, 0.769, 0.2944, 0.7487, 0.2546, 0.7734, 0.2307, 0.7861, 0.3011, 0.769, 0.2944, 0.7799, 0.2658, 0.8014, 0.2724, 0.769, 0.2944, 0.747, 0.3217, 0.7421, 0.2878, 0.7487, 0.2546, 0.7246, 0.4174, 0.7169, 0.4598, 0.6913, 0.4475, 0.6943, 0.3864, 0.7312, 0.5039, 0.7169, 0.4598, 0.7246, 0.4174, 0.7371, 0.4676, 0.7169, 0.4598, 0.7312, 0.5039, 0.7017, 0.4974, 0.6913, 0.4475, 0.6926, 0.6237, 0.6722, 0.6249, 0.6566, 0.5909, 0.6774, 0.5844, 0.6722, 0.6249, 0.6634, 0.6578, 0.6357, 0.6361, 0.6566, 0.5909, 0.6802, 0.6716, 0.6634, 0.6578, 0.6722, 0.6249, 0.6926, 0.6237, 0.7937, 0.3389, 0.7745, 0.3286, 0.769, 0.2944, 0.7861, 0.3011, 0.7745, 0.3286, 0.7649, 0.3577, 0.747, 0.3217, 0.769, 0.2944, 0.7809, 0.3807, 0.7649, 0.3577, 0.7745, 0.3286, 0.7937, 0.3389, 0.7649, 0.3577, 0.7525, 0.3981, 0.7347, 0.3712, 0.747, 0.3217, 0.7713, 0.4223, 0.7525, 0.3981, 0.7649, 0.3577, 0.7809, 0.3807, 0.7525, 0.3981, 0.7433, 0.433, 0.7246, 0.4174, 0.7347, 0.3712, 0.7611, 0.4651, 0.7433, 0.433, 0.7525, 0.3981, 0.7713, 0.4223, 0.7433, 0.433, 0.7611, 0.4651, 0.7371, 0.4676, 0.7246, 0.4174, 0.7487, 0.2546, 0.7342, 0.2527, 0.7204, 0.2157, 0.7367, 0.2004, 0.7342, 0.2527, 0.7262, 0.2847, 0.7016, 0.2412, 0.7204, 0.2157, 0.7421, 0.2878, 0.7262, 0.2847, 0.7342, 0.2527, 0.7487, 0.2546, 0.7262, 0.2847, 0.7067, 0.3234, 0.6832, 0.2804, 0.7016, 0.2412, 0.7067, 0.3234, 0.6986, 0.3583, 0.6719, 0.3185, 0.6832, 0.2804, 0.6986, 0.3583, 0.6943, 0.3864, 0.6657, 0.3468, 0.6719, 0.3185, 0.747, 0.3217, 0.7329, 0.3178, 0.7262, 0.2847, 0.7421, 0.2878, 0.7329, 0.3178, 0.7218, 0.3508, 0.7067, 0.3234, 0.7262, 0.2847, 0.7347, 0.3712, 0.7218, 0.3508, 0.7329, 0.3178, 0.747, 0.3217, 0.7218, 0.3508, 0.7136, 0.3722, 0.6986, 0.3583, 0.7067, 0.3234, 0.7246, 0.4174, 0.7136, 0.3722, 0.7218, 0.3508, 0.7347, 0.3712, 0.7136, 0.3722, 0.7246, 0.4174, 0.6943, 0.3864, 0.6986, 0.3583, 0.5614, 0.8797, 0.5347, 0.924, 0.4678, 0.8957, 0.5104, 0.8594, 0.6283, 0.8844, 0.6473, 0.926, 0.5347, 0.924, 0.5614, 0.8797, 0.7216, 0.9012, 0.6843, 0.8673, 0.718, 0.8399, 0.7574, 0.8705, 0.6843, 0.8673, 0.6659, 0.8937, 0.6283, 0.8844, 0.6472, 0.8662, 0.6728, 0.9028, 0.6659, 0.8937, 0.6843, 0.8673, 0.7216, 0.9012, 0.6659, 0.8937, 0.6728, 0.9028, 0.6473, 0.926, 0.6283, 0.8844, 0.7909, 0.8089, 0.7547, 0.786, 0.7709, 0.7445, 0.8052, 0.7671, 0.7719, 0.8496, 0.7338, 0.8214, 0.7547, 0.786, 0.7909, 0.8089, 0.7338, 0.8214, 0.7719, 0.8496, 0.7574, 0.8705, 0.718, 0.8399, 0.5777, 0.8303, 0.5614, 0.8797, 0.5104, 0.8594, 0.5383, 0.8141, 0.627, 0.8308, 0.6091, 0.8481, 0.5777, 0.8303, 0.5954, 0.8143, 0.6283, 0.8844, 0.6091, 0.8481, 0.627, 0.8308, 0.6472, 0.8662, 0.6091, 0.8481, 0.6283, 0.8844, 0.5614, 0.8797, 0.5777, 0.8303, 0.6843, 0.8673, 0.6644, 0.8199, 0.693, 0.7972, 0.718, 0.8399, 0.6644, 0.8199, 0.6843, 0.8673, 0.6472, 0.8662, 0.627, 0.8308, 0.7547, 0.786, 0.7219, 0.7572, 0.7366, 0.7206, 0.7709, 0.7445, 0.7219, 0.7572, 0.7152, 0.7953, 0.693, 0.7972, 0.7038, 0.7584, 0.7338, 0.8214, 0.7152, 0.7953, 0.7219, 0.7572, 0.7547, 0.786, 0.7152, 0.7953, 0.7338, 0.8214, 0.718, 0.8399, 0.693, 0.7972, 0.6013, 0.7458, 0.5904, 0.7856, 0.5561, 0.7709, 0.5691, 0.7312, 0.5904, 0.7856, 0.5702, 0.8027, 0.5589, 0.7979, 0.5561, 0.7709, 0.5777, 0.8303, 0.5702, 0.8027, 0.5904, 0.7856, 0.5954, 0.8143, 0.5702, 0.8027, 0.5777, 0.8303, 0.5383, 0.8141, 0.5589, 0.7979, 0.6402, 0.7502, 0.6304, 0.7913, 0.5904, 0.7856, 0.6013, 0.7458, 0.6304, 0.7913, 0.627, 0.8308, 0.5954, 0.8143, 0.5904, 0.7856, 0.7054, 0.6959, 0.6899, 0.7305, 0.6645, 0.7106, 0.6802, 0.6716, 0.6899, 0.7305, 0.6657, 0.7701, 0.6402, 0.7502, 0.6645, 0.7106, 0.693, 0.7972, 0.6657, 0.7701, 0.6899, 0.7305, 0.7038, 0.7584, 0.6657, 0.7701, 0.6536, 0.7931, 0.6304, 0.7913, 0.6402, 0.7502, 0.6644, 0.8199, 0.6536, 0.7931, 0.6657, 0.7701, 0.693, 0.7972, 0.6536, 0.7931, 0.6644, 0.8199, 0.627, 0.8308, 0.6304, 0.7913, 0.7158, 0.7198, 0.7132, 0.7261, 0.6899, 0.7305, 0.7054, 0.6959, 0.7219, 0.7572, 0.7132, 0.7261, 0.7158, 0.7198, 0.7366, 0.7206, 0.7132, 0.7261, 0.7219, 0.7572, 0.7038, 0.7584, 0.6899, 0.7305, 0.6357, 0.6361, 0.6203, 0.6809, 0.589, 0.6649, 0.6033, 0.6175, 0.6203, 0.6809, 0.6083, 0.7226, 0.5765, 0.7078, 0.589, 0.6649, 0.6083, 0.7226, 0.6013, 0.7458, 0.5691, 0.7312, 0.5765, 0.7078, 0.6634, 0.6578, 0.6485, 0.6993, 0.6203, 0.6809, 0.6357, 0.6361, 0.6645, 0.7106, 0.6485, 0.6993, 0.6634, 0.6578, 0.6802, 0.6716, 0.6485, 0.6993, 0.634, 0.726, 0.6083, 0.7226, 0.6203, 0.6809, 0.6402, 0.7502, 0.634, 0.726, 0.6485, 0.6993, 0.6645, 0.7106, 0.634, 0.726, 0.6402, 0.7502, 0.6013, 0.7458, 0.6083, 0.7226])
me_icosphere_001.update()

# ---- objects
ob_light = bpy.data.objects.new('Light', light_light)
ob_camera = bpy.data.objects.new('Camera', cam_camera)
ob_smoke01 = bpy.data.objects.new('Smoke01', me_icosphere_001)

# ---- transforms, parenting, visibility, modifiers, constraints
ob_light.location = (4.076, 1.005, 5.904)
ob_light.rotation_euler = (0.6503, 0.05522, 1.866)
ob_light.lock_rotations_4d = False
ob_light.empty_display_type = 'ARROWS'
ob_light.color = (0.0, 0.0, 0.0, 0.0)
ob_light.lineart.crease_threshold = 0.0
ob_camera.location = (7.359, -6.926, 4.958)
ob_camera.rotation_euler = (1.109, 0.0, 0.8149)
ob_camera.lock_rotations_4d = False
ob_camera.empty_display_type = 'ARROWS'
ob_camera.color = (0.0, 0.0, 0.0, 0.0)
ob_camera.display_type = 'WIRE'
ob_camera.lineart.crease_threshold = 0.0
ob_smoke01.location = (-0.007626, 0.8005, 0.7509)

# ---- collection membership
col_collection.objects.link(ob_light)
col_collection.objects.link(ob_camera)
col_collection.objects.link(ob_smoke01)

# ---- scene / render settings (as saved in the file)
scene.camera = ob_camera
scene.frame_start = 1; scene.frame_end = 250; scene.frame_set(1)
scene.render.engine = 'BLENDER_EEVEE_NEXT'
scene.cycles.sampling_pattern = 'TABULATED_SOBOL'
bpy.context.view_layer.update()
